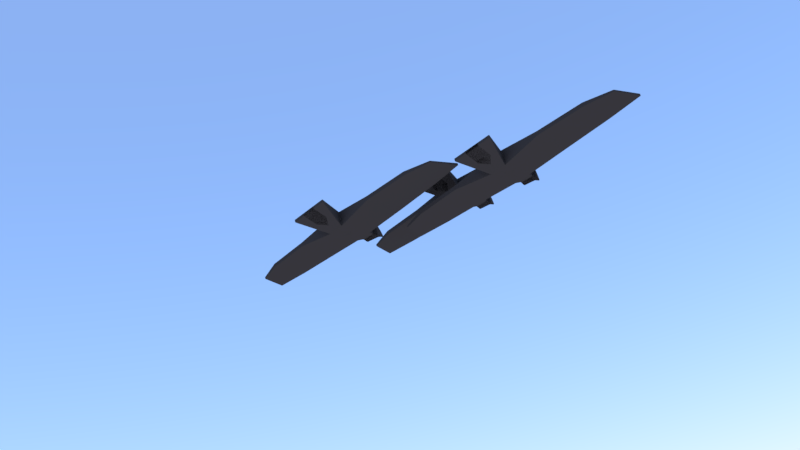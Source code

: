 # Source: Scene_of_birds_flying.blend  (saved by Blender 2.79.0; exported with 4.5.12 LTS)
import bpy
from mathutils import Matrix  # noqa: F401  (used for matrix-valued properties, if any)

bpy.ops.wm.read_factory_settings(use_empty=True)
scene = bpy.context.scene
scene.name = 'Scene'

# ---- collections
col_collection_1 = bpy.data.collections.new('Collection 1'); scene.collection.children.link(col_collection_1)

# ---- materials (node trees are filled in below, after node groups)
mat_bird_texture = bpy.data.materials.new('Bird Texture')
mat_bird_texture.alpha_threshold = 0.0
mat_bird_texture.diffuse_color = (0.03741, 0.03741, 0.03741, 1.0)
mat_bird_texture.roughness = 0.5
mat_bird_texture.line_color = (0.0, 0.0, 0.0, 1.0)

# ---- material node trees

# ---- world
world_world = bpy.data.worlds.new('World'); scene.world = world_world
world_world.use_nodes = True; world_world.node_tree.nodes.clear()
_N = world_world.node_tree.nodes; _L = world_world.node_tree.links
n0 = _N.new('ShaderNodeOutputWorld'); n0.name = 'World Output'; n0.location = (300, 300)
n1 = _N.new('ShaderNodeBackground'); n1.name = 'Background'; n1.location = (10, 300)
n2 = _N.new('ShaderNodeTexSky'); n2.name = 'Sky Texture'; n2.location = (-190, 300)
n2.sky_type = 'PREETHAM'
n2.turbidity = 2.0
n2.sun_elevation = 1.571
_L.new(n1.outputs[0], n0.inputs[0])
_L.new(n2.outputs[0], n1.inputs[0])
n0.is_active_output = True
world_world.color = (0.05088, 0.05088, 0.05088)
world_world.use_sun_shadow = False
world_world.sun_shadow_jitter_overblur = 0.0
world_world.cycles.sampling_method = 'MANUAL'
world_world.light_settings.distance = 10.8

# ---- cameras
cam_camera = bpy.data.cameras.new('Camera')
cam_camera.clip_end = 1e+04
cam_camera.lens = 35.0
cam_camera.sensor_width = 32.0
cam_camera.sensor_height = 18.0
cam_camera.display_size = 2.0
cam_camera.dof.focus_distance = 0.0

# ---- meshes
me_cube_002 = bpy.data.meshes.new('Cube.002')
me_cube_002.from_pydata([(0.8382, 2.514, 0.5063), (0.838, 2.551, 0.5446), (0.8474, 2.549, 0.5608), (0.8382, -0.9053, 0.5063), (0.8474, -0.9046, 0.5608), (0.8194, -0.9347, 0.5375), (-0.5262, -0.9373, -0.9895), (-0.5505, -0.9335, -0.9834), (-0.5505, -0.8945, -1.022), (-0.5262, -0.9011, -1.026), (-0.5262, 0.9373, -0.9895), (-0.5262, 0.9011, -1.026), (-0.5505, 0.8945, -1.022), (-0.5505, 0.9335, -0.9834), (0.838, 2.551, 0.8767), (0.8194, 2.415, 0.9039), (0.8474, 2.549, 0.8771), (0.8194, -0.9347, 0.876), (0.8474, -0.9046, 0.8771), (0.8194, -0.9066, 0.904), (-0.5505, -0.9335, 0.8061), (-0.5262, -0.9373, 0.8127), (-0.5262, -0.9011, 0.8489), (-0.5505, -0.895, 0.8451), (-0.5505, 0.9335, 0.8061), (-0.5505, 0.895, 0.8451), (-0.5262, 0.9011, 0.8489), (-0.5262, 0.9373, 0.8127), (-0.3062, 1.06, -1.05), (-0.3054, 1.004, -1.055), (-0.3477, 0.9546, -1.031), (-0.3445, 1.006, -1.003), (-0.3341, 1.059, -1.023), (-0.3025, -0.9421, -1.057), (-0.3024, -0.9701, -1.03), (-0.3449, -0.9461, -0.9976), (-0.345, -0.9091, -1.034), (-0.3062, 1.06, 0.8789), (-0.3341, 1.059, 0.8507), (-0.3445, 1.006, 0.8291), (-0.3475, 0.9553, 0.8576), (-0.3054, 1.004, 0.8818), (-0.3024, -0.9421, 0.8818), (-0.345, -0.9092, 0.8577), (-0.3449, -0.9461, 0.8209), (-0.3024, -0.9701, 0.8538), (0.2773, 1.079, -1.036), (0.3053, 1.08, -1.007), (0.3145, 1.078, -0.973), (0.3143, 1.04, -1.013), (0.2772, 1.023, -1.04), (0.2765, -0.9724, -1.011), (0.2765, -0.9444, -1.039), (0.3136, -0.9438, -1.012), (0.3324, -0.9705, -0.8719), (0.2773, 1.079, 0.8792), (0.2772, 1.023, 0.8826), (0.3331, 1.047, 0.8838), (0.3145, 1.078, 0.855), (0.3053, 1.08, 0.851), (0.2765, -0.9724, 0.856), (0.3324, -0.9705, 0.8572), (0.3325, -0.9424, 0.8852), (0.2765, -0.9444, 0.884), (0.1444, 15.15, -0.2589), (0.1599, 15.19, -0.231), (0.1732, 15.13, -0.231), (-0.3039, 16.07, -0.2587), (-0.3304, 16.16, -0.2307), (-0.3176, 16.17, -0.2307), (0.1449, 15.15, 0.013), (0.1732, 15.13, -0.01893), (0.1599, 15.19, -0.02074), (-0.304, 16.07, 0.02052), (-0.3176, 16.17, -0.009139), (-0.3304, 16.16, -0.007935), (-0.4612, 6.019, 0.3433), (-0.4334, 6.019, 0.3682), (-0.4338, 6.075, 0.3643), (-0.4616, 6.075, 0.3395), (-0.4612, 6.019, -0.2426), (-0.4616, 6.075, -0.2385), (-0.4336, 6.075, -0.2665), (-0.4332, 6.019, -0.2709), (0.3316, 6.019, -0.2439), (0.3036, 6.019, -0.2721), (0.3036, 6.075, -0.2678), (0.3316, 6.075, -0.2399), (0.3316, 6.019, 0.2508), (0.3316, 6.075, 0.2475), (0.3038, 6.075, 0.2788), (0.3038, 6.019, 0.2822), (-0.404, 11.97, 0.1298), (-0.4048, 11.91, 0.1317), (-0.3771, 11.91, 0.1637), (-0.3763, 11.97, 0.1618), (0.2936, 11.95, -0.2286), (0.2948, 11.9, -0.2286), (0.2668, 11.9, -0.2567), (0.2655, 11.96, -0.2567), (-0.4048, 11.91, -0.2301), (-0.404, 11.97, -0.2301), (-0.376, 11.97, -0.258), (-0.3768, 11.91, -0.2581), (0.2948, 11.9, 0.2323), (0.2936, 11.95, 0.23), (0.2658, 11.96, 0.254), (0.2671, 11.9, 0.2563), (-0.7728, -0.1288, -0.3957), (-0.7414, -0.2758, -0.4067), (-0.7414, -0.3144, -0.3679), (-0.7577, -0.2609, -0.3569), (-0.7728, 0.1288, -0.3957), (-0.7577, 0.2609, -0.3569), (-0.7414, 0.3145, -0.3679), (-0.7414, 0.2758, -0.4067), (-0.7588, -0.2612, 0.06734), (-0.7415, -0.3144, 0.1832), (-0.7416, -0.2757, 0.2219), (-0.7539, -0.2451, 0.1674), (-0.7588, 0.2612, 0.06734), (-0.7539, 0.2451, 0.1674), (-0.7416, 0.2757, 0.2219), (-0.7415, 0.3144, 0.1832), (-0.7946, -0.05632, -0.4105), (-0.8124, -0.08793, -0.3925), (-0.8204, -0.03325, -0.3984), (-0.7946, 0.05632, -0.4105), (-0.8204, 0.03326, -0.3984), (-0.8124, 0.08793, -0.3925), (-0.8131, -0.08575, -0.3303), (-0.8231, -0.04283, -0.2972), (-0.8246, -0.03325, -0.3527), (-0.8131, 0.08576, -0.3303), (-0.8246, 0.03326, -0.3527), (-0.8231, 0.04283, -0.2972), (-0.448, 0.7891, -0.9137), (-0.448, 0.8253, -0.8775), (-0.4209, 0.8281, -0.8757), (-0.4176, 0.7922, -0.9148), (-0.448, -0.7891, -0.9137), (-0.4175, -0.7895, -0.9147), (-0.4175, -0.8263, -0.8779), (-0.448, -0.8253, -0.8775), (-0.448, 0.7891, 0.737), (-0.4178, 0.7921, 0.7381), (-0.4209, 0.8281, 0.6991), (-0.448, 0.8253, 0.7008), (-0.448, -0.7891, 0.737), (-0.448, -0.8253, 0.7008), (-0.4175, -0.8263, 0.7011), (-0.4175, -0.7895, 0.738), (0.8382, -2.514, 0.5063), (0.8474, -2.549, 0.5608), (0.838, -2.551, 0.5446), (0.8382, 0.9053, 0.5063), (0.8194, 0.9347, 0.5375), (0.8474, 0.9046, 0.5608), (-0.5262, 0.9373, -0.9895), (-0.5262, 0.9011, -1.026), (-0.5505, 0.8945, -1.022), (-0.5505, 0.9335, -0.9834), (-0.5262, -0.9373, -0.9895), (-0.5505, -0.9335, -0.9834), (-0.5505, -0.8945, -1.022), (-0.5262, -0.9011, -1.026), (0.838, -2.551, 0.8767), (0.8474, -2.549, 0.8771), (0.8194, -2.415, 0.9039), (0.8194, 0.9347, 0.876), (0.8194, 0.9066, 0.904), (0.8474, 0.9046, 0.8771), (-0.5505, 0.9335, 0.8061), (-0.5505, 0.895, 0.8451), (-0.5262, 0.9011, 0.8489), (-0.5262, 0.9373, 0.8127), (-0.5505, -0.9335, 0.8061), (-0.5262, -0.9373, 0.8127), (-0.5262, -0.9011, 0.8489), (-0.5505, -0.895, 0.8451), (-0.3062, -1.06, -1.05), (-0.3341, -1.059, -1.023), (-0.3445, -1.006, -1.003), (-0.3477, -0.9546, -1.031), (-0.3054, -1.004, -1.055), (-0.3025, 0.9421, -1.057), (-0.345, 0.9091, -1.034), (-0.3449, 0.9461, -0.9976), (-0.3024, 0.9701, -1.03), (-0.3062, -1.06, 0.8789), (-0.3054, -1.004, 0.8818), (-0.3475, -0.9553, 0.8576), (-0.3445, -1.006, 0.8291), (-0.3341, -1.059, 0.8507), (-0.3024, 0.9421, 0.8818), (-0.3024, 0.9701, 0.8538), (-0.3449, 0.9461, 0.8209), (-0.345, 0.9092, 0.8577), (0.2773, -1.079, -1.036), (0.2772, -1.023, -1.04), (0.3143, -1.04, -1.013), (0.3145, -1.078, -0.973), (0.3053, -1.08, -1.007), (0.2765, 0.9724, -1.011), (0.3324, 0.9704, -0.8719), (0.3136, 0.9438, -1.012), (0.2765, 0.9444, -1.039), (0.2773, -1.079, 0.8792), (0.3053, -1.08, 0.851), (0.3145, -1.078, 0.855), (0.3331, -1.047, 0.8838), (0.2772, -1.023, 0.8826), (0.2765, 0.9724, 0.856), (0.2765, 0.9444, 0.884), (0.3325, 0.9424, 0.8852), (0.3324, 0.9704, 0.8572), (0.1444, -15.15, -0.2589), (0.1732, -15.13, -0.231), (0.1599, -15.19, -0.231), (-0.3039, -16.07, -0.2587), (-0.3176, -16.17, -0.2307), (-0.3304, -16.16, -0.2307), (0.1449, -15.15, 0.013), (0.1599, -15.19, -0.02074), (0.1732, -15.13, -0.01893), (-0.304, -16.07, 0.02052), (-0.3304, -16.16, -0.007935), (-0.3176, -16.17, -0.009139), (-0.4612, -6.019, 0.3433), (-0.4616, -6.075, 0.3395), (-0.4338, -6.075, 0.3643), (-0.4334, -6.019, 0.3682), (-0.4612, -6.019, -0.2426), (-0.4332, -6.019, -0.2709), (-0.4336, -6.075, -0.2665), (-0.4616, -6.075, -0.2385), (0.3316, -6.019, -0.2439), (0.3316, -6.075, -0.2399), (0.3036, -6.075, -0.2678), (0.3036, -6.019, -0.2721), (0.3316, -6.019, 0.2508), (0.3038, -6.019, 0.2822), (0.3038, -6.075, 0.2788), (0.3316, -6.075, 0.2475), (-0.404, -11.97, 0.1298), (-0.3763, -11.97, 0.1618), (-0.3771, -11.91, 0.1637), (-0.4048, -11.91, 0.1317), (0.2936, -11.95, -0.2286), (0.2655, -11.96, -0.2567), (0.2668, -11.9, -0.2567), (0.2948, -11.9, -0.2286), (-0.4048, -11.91, -0.2301), (-0.3768, -11.91, -0.2581), (-0.376, -11.97, -0.258), (-0.404, -11.97, -0.2301), (0.2948, -11.9, 0.2323), (0.2671, -11.9, 0.2563), (0.2658, -11.96, 0.254), (0.2936, -11.95, 0.23), (-0.7728, 0.1288, -0.3957), (-0.7577, 0.2609, -0.3569), (-0.7414, 0.3144, -0.3679), (-0.7414, 0.2758, -0.4067), (-0.7728, -0.1288, -0.3957), (-0.7414, -0.2758, -0.4067), (-0.7414, -0.3145, -0.3679), (-0.7577, -0.2609, -0.3569), (-0.7588, 0.2612, 0.06734), (-0.7539, 0.2451, 0.1674), (-0.7416, 0.2757, 0.2219), (-0.7415, 0.3144, 0.1832), (-0.7588, -0.2612, 0.06734), (-0.7415, -0.3144, 0.1832), (-0.7416, -0.2757, 0.2219), (-0.7539, -0.2451, 0.1674), (-0.7946, 0.05631, -0.4105), (-0.8204, 0.03325, -0.3984), (-0.8124, 0.08793, -0.3925), (-0.7946, -0.05632, -0.4105), (-0.8124, -0.08794, -0.3925), (-0.8204, -0.03326, -0.3984), (-0.8131, 0.08575, -0.3303), (-0.8246, 0.03325, -0.3527), (-0.8231, 0.04282, -0.2972), (-0.8131, -0.08576, -0.3303), (-0.8231, -0.04283, -0.2972), (-0.8246, -0.03326, -0.3527), (-0.448, -0.7891, -0.9137), (-0.4176, -0.7922, -0.9148), (-0.4209, -0.8281, -0.8757), (-0.448, -0.8253, -0.8775), (-0.448, 0.7891, -0.9137), (-0.448, 0.8253, -0.8775), (-0.4175, 0.8263, -0.8779), (-0.4175, 0.7895, -0.9147), (-0.448, -0.7891, 0.737), (-0.448, -0.8253, 0.7008), (-0.4209, -0.8281, 0.6991), (-0.4178, -0.7921, 0.7381), (-0.448, 0.7891, 0.737), (-0.4175, 0.7895, 0.738), (-0.4175, 0.8263, 0.7011), (-0.448, 0.8253, 0.7008)], [], [(7, 20, 117, 110), (23, 25, 122, 118), (14, 1, 48, 58), (136, 140, 9, 11), (12, 8, 109, 115), (24, 13, 114, 123), (95, 106, 70, 73), (35, 44, 150, 142), (40, 145, 151, 43), (32, 38, 76, 80), (2, 16, 18, 4), (144, 26, 22, 148), (143, 149, 21, 6), (5, 17, 61, 54), (105, 96, 66, 71), (99, 102, 67, 64), (78, 90, 107, 94), (101, 92, 75, 68), (39, 31, 138, 146), (56, 41, 42, 63), (72, 65, 69, 74), (30, 36, 141, 139), (89, 87, 97, 104), (81, 79, 93, 100), (111, 116, 130, 125), (86, 82, 103, 98), (120, 113, 129, 133), (50, 52, 33, 29), (15, 57, 62, 19), (147, 137, 10, 27), (153, 157, 171, 167), (126, 132, 134, 128), (112, 108, 124, 127), (119, 121, 135, 131), (51, 60, 45, 34), (37, 55, 91, 77), (59, 47, 84, 88), (46, 28, 83, 85), (164, 265, 263, 160), (173, 270, 274, 179), (166, 209, 201, 154), (161, 262, 271, 172), (297, 177, 162, 291), (176, 273, 266, 163), (245, 225, 222, 258), (187, 294, 302, 196), (191, 197, 301, 299), (181, 232, 228, 193), (156, 204, 215, 169), (296, 300, 174, 178), (288, 165, 159, 292), (152, 200, 205, 155), (259, 224, 217, 248), (255, 221, 226, 244), (235, 252, 247, 229), (223, 227, 220, 218), (192, 298, 290, 182), (208, 240, 236, 202), (249, 216, 219, 254), (183, 289, 295, 186), (243, 256, 251, 237), (238, 250, 253, 234), (264, 279, 276, 260), (230, 246, 257, 242), (261, 278, 282, 268), (198, 239, 233, 180), (168, 170, 214, 210), (293, 158, 175, 303), (277, 281, 287, 283), (272, 285, 280, 267), (269, 284, 286, 275), (199, 184, 185, 206), (211, 213, 194, 190), (189, 231, 241, 207), (203, 188, 195, 212), (0, 1, 2), (3, 4, 5), (6, 7, 8, 9), (10, 11, 12, 13), (14, 15, 16), (17, 18, 19), (20, 21, 22, 23), (24, 25, 26, 27), (28, 29, 30, 31, 32), (33, 34, 35, 36), (37, 38, 39, 40, 41), (42, 43, 44, 45), (46, 47, 48, 49, 50), (51, 52, 53, 54), (55, 56, 57, 58, 59), (60, 61, 62, 63), (64, 65, 66), (67, 68, 69), (70, 71, 72), (73, 74, 75), (76, 77, 78, 79), (80, 81, 82, 83), (84, 85, 86, 87), (88, 89, 90, 91), (92, 93, 94, 95), (96, 97, 98, 99), (100, 101, 102, 103), (104, 105, 106, 107), (108, 109, 110, 111), (112, 113, 114, 115), (116, 117, 118, 119), (120, 121, 122, 123), (124, 125, 126), (127, 128, 129), (130, 131, 132), (133, 134, 135), (136, 137, 138, 139), (140, 141, 142, 143), (144, 145, 146, 147), (148, 149, 150, 151), (152, 153, 154), (155, 156, 157), (158, 159, 160, 161), (162, 163, 164, 165), (166, 167, 168), (169, 170, 171), (172, 173, 174, 175), (176, 177, 178, 179), (180, 181, 182, 183, 184), (185, 186, 187, 188), (189, 190, 191, 192, 193), (194, 195, 196, 197), (198, 199, 200, 201, 202), (203, 204, 205, 206), (207, 208, 209, 210, 211), (212, 213, 214, 215), (216, 217, 218), (219, 220, 221), (222, 223, 224), (225, 226, 227), (228, 229, 230, 231), (232, 233, 234, 235), (236, 237, 238, 239), (240, 241, 242, 243), (244, 245, 246, 247), (248, 249, 250, 251), (252, 253, 254, 255), (256, 257, 258, 259), (260, 261, 262, 263), (264, 265, 266, 267), (268, 269, 270, 271), (272, 273, 274, 275), (276, 277, 278), (279, 280, 281), (282, 283, 284), (285, 286, 287), (288, 289, 290, 291), (292, 293, 294, 295), (296, 297, 298, 299), (300, 301, 302, 303), (2, 4, 3, 0), (136, 11, 10, 137), (1, 14, 16, 2), (143, 6, 9, 140), (4, 18, 17, 5), (8, 12, 11, 9), (6, 21, 20, 7), (13, 24, 27, 10), (15, 19, 18, 16), (147, 27, 26, 144), (148, 22, 21, 149), (22, 26, 25, 23), (50, 29, 28, 46), (51, 34, 33, 52), (55, 37, 41, 56), (63, 42, 45, 60), (31, 39, 38, 32), (44, 35, 34, 45), (40, 43, 42, 41), (36, 30, 29, 33), (0, 49, 48, 1), (5, 54, 53, 3), (14, 58, 57, 15), (19, 62, 61, 17), (52, 50, 49, 53), (56, 63, 62, 57), (60, 51, 54, 61), (47, 59, 58, 48), (64, 67, 69, 65), (72, 74, 73, 70), (68, 75, 74, 69), (65, 72, 71, 66), (95, 73, 75, 92), (83, 28, 32, 80), (99, 64, 66, 96), (91, 55, 59, 88), (37, 77, 76, 38), (103, 82, 81, 100), (46, 85, 84, 47), (107, 90, 89, 104), (82, 86, 85, 83), (90, 78, 77, 91), (87, 89, 88, 84), (79, 81, 80, 76), (78, 94, 93, 79), (86, 98, 97, 87), (67, 102, 101, 68), (70, 106, 105, 71), (102, 99, 98, 103), (106, 95, 94, 107), (96, 105, 104, 97), (92, 101, 100, 93), (108, 112, 115, 109), (110, 117, 116, 111), (113, 120, 123, 114), (118, 122, 121, 119), (23, 118, 117, 20), (109, 8, 7, 110), (24, 123, 122, 25), (12, 115, 114, 13), (126, 128, 127, 124), (125, 130, 132, 126), (128, 134, 133, 129), (131, 135, 134, 132), (111, 125, 124, 108), (129, 113, 112, 127), (120, 133, 135, 121), (130, 116, 119, 131), (30, 139, 138, 31), (35, 142, 141, 36), (39, 146, 145, 40), (43, 151, 150, 44), (137, 147, 146, 138), (149, 143, 142, 150), (144, 148, 151, 145), (140, 136, 139, 141), (152, 155, 157, 153), (291, 162, 165, 288), (153, 167, 166, 154), (292, 159, 158, 293), (156, 169, 171, 157), (159, 165, 164, 160), (161, 172, 175, 158), (162, 177, 176, 163), (167, 171, 170, 168), (296, 178, 177, 297), (303, 175, 174, 300), (173, 179, 178, 174), (198, 180, 184, 199), (206, 185, 188, 203), (211, 190, 189, 207), (212, 195, 194, 213), (181, 193, 192, 182), (195, 188, 187, 196), (190, 194, 197, 191), (185, 184, 183, 186), (154, 201, 200, 152), (155, 205, 204, 156), (168, 210, 209, 166), (169, 215, 214, 170), (205, 200, 199, 206), (210, 214, 213, 211), (215, 204, 203, 212), (201, 209, 208, 202), (218, 220, 219, 216), (222, 225, 227, 223), (220, 227, 226, 221), (217, 224, 223, 218), (244, 226, 225, 245), (232, 181, 180, 233), (248, 217, 216, 249), (240, 208, 207, 241), (193, 228, 231, 189), (252, 235, 234, 253), (202, 236, 239, 198), (256, 243, 242, 257), (233, 239, 238, 234), (241, 231, 230, 242), (236, 240, 243, 237), (228, 232, 235, 229), (229, 247, 246, 230), (237, 251, 250, 238), (221, 255, 254, 219), (224, 259, 258, 222), (253, 250, 249, 254), (257, 246, 245, 258), (251, 256, 259, 248), (247, 252, 255, 244), (263, 265, 264, 260), (261, 268, 271, 262), (266, 273, 272, 267), (269, 275, 274, 270), (172, 271, 270, 173), (262, 161, 160, 263), (179, 274, 273, 176), (163, 266, 265, 164), (276, 279, 281, 277), (277, 283, 282, 278), (280, 285, 287, 281), (283, 287, 286, 284), (260, 276, 278, 261), (279, 264, 267, 280), (275, 286, 285, 272), (284, 269, 268, 282), (182, 290, 289, 183), (186, 295, 294, 187), (191, 299, 298, 192), (196, 302, 301, 197), (290, 298, 297, 291), (302, 294, 293, 303), (299, 301, 300, 296), (295, 289, 288, 292), (0, 3, 53, 49)])
me_cube_002.materials.append(mat_bird_texture)
me_cube_002.use_remesh_preserve_volume = False
me_cube_002.use_remesh_preserve_attributes = False
me_cube_002.use_mirror_vertex_groups = False
me_cube_002.update()
me_cube_001 = bpy.data.meshes.new('Cube.001')
me_cube_001.from_pydata([(0.8382, 2.514, 0.5063), (0.838, 2.551, 0.5446), (0.8474, 2.549, 0.5608), (0.8382, -0.9053, 0.5063), (0.8474, -0.9046, 0.5608), (0.8194, -0.9347, 0.5375), (-0.5262, -0.9373, -0.9895), (-0.5505, -0.9335, -0.9834), (-0.5505, -0.8945, -1.022), (-0.5262, -0.9011, -1.026), (-0.5262, 0.9373, -0.9895), (-0.5262, 0.9011, -1.026), (-0.5505, 0.8945, -1.022), (-0.5505, 0.9335, -0.9834), (0.838, 2.551, 0.8767), (0.8194, 2.415, 0.9039), (0.8474, 2.549, 0.8771), (0.8194, -0.9347, 0.876), (0.8474, -0.9046, 0.8771), (0.8194, -0.9066, 0.904), (-0.5505, -0.9335, 0.8061), (-0.5262, -0.9373, 0.8127), (-0.5262, -0.9011, 0.8489), (-0.5505, -0.895, 0.8451), (-0.5505, 0.9335, 0.8061), (-0.5505, 0.895, 0.8451), (-0.5262, 0.9011, 0.8489), (-0.5262, 0.9373, 0.8127), (-0.3062, 1.06, -1.05), (-0.3054, 1.004, -1.055), (-0.3477, 0.9546, -1.031), (-0.3445, 1.006, -1.003), (-0.3341, 1.059, -1.023), (-0.3025, -0.9421, -1.057), (-0.3024, -0.9701, -1.03), (-0.3449, -0.9461, -0.9976), (-0.345, -0.9091, -1.034), (-0.3062, 1.06, 0.8789), (-0.3341, 1.059, 0.8507), (-0.3445, 1.006, 0.8291), (-0.3475, 0.9553, 0.8576), (-0.3054, 1.004, 0.8818), (-0.3024, -0.9421, 0.8818), (-0.345, -0.9092, 0.8577), (-0.3449, -0.9461, 0.8209), (-0.3024, -0.9701, 0.8538), (0.2773, 1.079, -1.036), (0.3053, 1.08, -1.007), (0.3145, 1.078, -0.973), (0.3143, 1.04, -1.013), (0.2772, 1.023, -1.04), (0.2765, -0.9724, -1.011), (0.2765, -0.9444, -1.039), (0.3136, -0.9438, -1.012), (0.3324, -0.9705, -0.8719), (0.2773, 1.079, 0.8792), (0.2772, 1.023, 0.8826), (0.3331, 1.047, 0.8838), (0.3145, 1.078, 0.855), (0.3053, 1.08, 0.851), (0.2765, -0.9724, 0.856), (0.3324, -0.9705, 0.8572), (0.3325, -0.9424, 0.8852), (0.2765, -0.9444, 0.884), (0.1444, 15.15, -0.2589), (0.1599, 15.19, -0.231), (0.1732, 15.13, -0.231), (-0.3039, 16.07, -0.2587), (-0.3304, 16.16, -0.2307), (-0.3176, 16.17, -0.2307), (0.1449, 15.15, 0.013), (0.1732, 15.13, -0.01893), (0.1599, 15.19, -0.02074), (-0.304, 16.07, 0.02052), (-0.3176, 16.17, -0.009139), (-0.3304, 16.16, -0.007935), (-0.4612, 6.019, 0.3433), (-0.4334, 6.019, 0.3682), (-0.4338, 6.075, 0.3643), (-0.4616, 6.075, 0.3395), (-0.4612, 6.019, -0.2426), (-0.4616, 6.075, -0.2385), (-0.4336, 6.075, -0.2665), (-0.4332, 6.019, -0.2709), (0.3316, 6.019, -0.2439), (0.3036, 6.019, -0.2721), (0.3036, 6.075, -0.2678), (0.3316, 6.075, -0.2399), (0.3316, 6.019, 0.2508), (0.3316, 6.075, 0.2475), (0.3038, 6.075, 0.2788), (0.3038, 6.019, 0.2822), (-0.404, 11.97, 0.1298), (-0.4048, 11.91, 0.1317), (-0.3771, 11.91, 0.1637), (-0.3763, 11.97, 0.1618), (0.2936, 11.95, -0.2286), (0.2948, 11.9, -0.2286), (0.2668, 11.9, -0.2567), (0.2655, 11.96, -0.2567), (-0.4048, 11.91, -0.2301), (-0.404, 11.97, -0.2301), (-0.376, 11.97, -0.258), (-0.3768, 11.91, -0.2581), (0.2948, 11.9, 0.2323), (0.2936, 11.95, 0.23), (0.2658, 11.96, 0.254), (0.2671, 11.9, 0.2563), (-0.7728, -0.1288, -0.3957), (-0.7414, -0.2758, -0.4067), (-0.7414, -0.3144, -0.3679), (-0.7577, -0.2609, -0.3569), (-0.7728, 0.1288, -0.3957), (-0.7577, 0.2609, -0.3569), (-0.7414, 0.3145, -0.3679), (-0.7414, 0.2758, -0.4067), (-0.7588, -0.2612, 0.06734), (-0.7415, -0.3144, 0.1832), (-0.7416, -0.2757, 0.2219), (-0.7539, -0.2451, 0.1674), (-0.7588, 0.2612, 0.06734), (-0.7539, 0.2451, 0.1674), (-0.7416, 0.2757, 0.2219), (-0.7415, 0.3144, 0.1832), (-0.7946, -0.05632, -0.4105), (-0.8124, -0.08793, -0.3925), (-0.8204, -0.03325, -0.3984), (-0.7946, 0.05632, -0.4105), (-0.8204, 0.03326, -0.3984), (-0.8124, 0.08793, -0.3925), (-0.8131, -0.08575, -0.3303), (-0.8231, -0.04283, -0.2972), (-0.8246, -0.03325, -0.3527), (-0.8131, 0.08576, -0.3303), (-0.8246, 0.03326, -0.3527), (-0.8231, 0.04283, -0.2972), (-0.448, 0.7891, -0.9137), (-0.448, 0.8253, -0.8775), (-0.4209, 0.8281, -0.8757), (-0.4176, 0.7922, -0.9148), (-0.448, -0.7891, -0.9137), (-0.4175, -0.7895, -0.9147), (-0.4175, -0.8263, -0.8779), (-0.448, -0.8253, -0.8775), (-0.448, 0.7891, 0.737), (-0.4178, 0.7921, 0.7381), (-0.4209, 0.8281, 0.6991), (-0.448, 0.8253, 0.7008), (-0.448, -0.7891, 0.737), (-0.448, -0.8253, 0.7008), (-0.4175, -0.8263, 0.7011), (-0.4175, -0.7895, 0.738), (0.8382, -2.514, 0.5063), (0.8474, -2.549, 0.5608), (0.838, -2.551, 0.5446), (0.8382, 0.9053, 0.5063), (0.8194, 0.9347, 0.5375), (0.8474, 0.9046, 0.5608), (-0.5262, 0.9373, -0.9895), (-0.5262, 0.9011, -1.026), (-0.5505, 0.8945, -1.022), (-0.5505, 0.9335, -0.9834), (-0.5262, -0.9373, -0.9895), (-0.5505, -0.9335, -0.9834), (-0.5505, -0.8945, -1.022), (-0.5262, -0.9011, -1.026), (0.838, -2.551, 0.8767), (0.8474, -2.549, 0.8771), (0.8194, -2.415, 0.9039), (0.8194, 0.9347, 0.876), (0.8194, 0.9066, 0.904), (0.8474, 0.9046, 0.8771), (-0.5505, 0.9335, 0.8061), (-0.5505, 0.895, 0.8451), (-0.5262, 0.9011, 0.8489), (-0.5262, 0.9373, 0.8127), (-0.5505, -0.9335, 0.8061), (-0.5262, -0.9373, 0.8127), (-0.5262, -0.9011, 0.8489), (-0.5505, -0.895, 0.8451), (-0.3062, -1.06, -1.05), (-0.3341, -1.059, -1.023), (-0.3445, -1.006, -1.003), (-0.3477, -0.9546, -1.031), (-0.3054, -1.004, -1.055), (-0.3025, 0.9421, -1.057), (-0.345, 0.9091, -1.034), (-0.3449, 0.9461, -0.9976), (-0.3024, 0.9701, -1.03), (-0.3062, -1.06, 0.8789), (-0.3054, -1.004, 0.8818), (-0.3475, -0.9553, 0.8576), (-0.3445, -1.006, 0.8291), (-0.3341, -1.059, 0.8507), (-0.3024, 0.9421, 0.8818), (-0.3024, 0.9701, 0.8538), (-0.3449, 0.9461, 0.8209), (-0.345, 0.9092, 0.8577), (0.2773, -1.079, -1.036), (0.2772, -1.023, -1.04), (0.3143, -1.04, -1.013), (0.3145, -1.078, -0.973), (0.3053, -1.08, -1.007), (0.2765, 0.9724, -1.011), (0.3324, 0.9704, -0.8719), (0.3136, 0.9438, -1.012), (0.2765, 0.9444, -1.039), (0.2773, -1.079, 0.8792), (0.3053, -1.08, 0.851), (0.3145, -1.078, 0.855), (0.3331, -1.047, 0.8838), (0.2772, -1.023, 0.8826), (0.2765, 0.9724, 0.856), (0.2765, 0.9444, 0.884), (0.3325, 0.9424, 0.8852), (0.3324, 0.9704, 0.8572), (0.1444, -15.15, -0.2589), (0.1732, -15.13, -0.231), (0.1599, -15.19, -0.231), (-0.3039, -16.07, -0.2587), (-0.3176, -16.17, -0.2307), (-0.3304, -16.16, -0.2307), (0.1449, -15.15, 0.013), (0.1599, -15.19, -0.02074), (0.1732, -15.13, -0.01893), (-0.304, -16.07, 0.02052), (-0.3304, -16.16, -0.007935), (-0.3176, -16.17, -0.009139), (-0.4612, -6.019, 0.3433), (-0.4616, -6.075, 0.3395), (-0.4338, -6.075, 0.3643), (-0.4334, -6.019, 0.3682), (-0.4612, -6.019, -0.2426), (-0.4332, -6.019, -0.2709), (-0.4336, -6.075, -0.2665), (-0.4616, -6.075, -0.2385), (0.3316, -6.019, -0.2439), (0.3316, -6.075, -0.2399), (0.3036, -6.075, -0.2678), (0.3036, -6.019, -0.2721), (0.3316, -6.019, 0.2508), (0.3038, -6.019, 0.2822), (0.3038, -6.075, 0.2788), (0.3316, -6.075, 0.2475), (-0.404, -11.97, 0.1298), (-0.3763, -11.97, 0.1618), (-0.3771, -11.91, 0.1637), (-0.4048, -11.91, 0.1317), (0.2936, -11.95, -0.2286), (0.2655, -11.96, -0.2567), (0.2668, -11.9, -0.2567), (0.2948, -11.9, -0.2286), (-0.4048, -11.91, -0.2301), (-0.3768, -11.91, -0.2581), (-0.376, -11.97, -0.258), (-0.404, -11.97, -0.2301), (0.2948, -11.9, 0.2323), (0.2671, -11.9, 0.2563), (0.2658, -11.96, 0.254), (0.2936, -11.95, 0.23), (-0.7728, 0.1288, -0.3957), (-0.7577, 0.2609, -0.3569), (-0.7414, 0.3144, -0.3679), (-0.7414, 0.2758, -0.4067), (-0.7728, -0.1288, -0.3957), (-0.7414, -0.2758, -0.4067), (-0.7414, -0.3145, -0.3679), (-0.7577, -0.2609, -0.3569), (-0.7588, 0.2612, 0.06734), (-0.7539, 0.2451, 0.1674), (-0.7416, 0.2757, 0.2219), (-0.7415, 0.3144, 0.1832), (-0.7588, -0.2612, 0.06734), (-0.7415, -0.3144, 0.1832), (-0.7416, -0.2757, 0.2219), (-0.7539, -0.2451, 0.1674), (-0.7946, 0.05631, -0.4105), (-0.8204, 0.03325, -0.3984), (-0.8124, 0.08793, -0.3925), (-0.7946, -0.05632, -0.4105), (-0.8124, -0.08794, -0.3925), (-0.8204, -0.03326, -0.3984), (-0.8131, 0.08575, -0.3303), (-0.8246, 0.03325, -0.3527), (-0.8231, 0.04282, -0.2972), (-0.8131, -0.08576, -0.3303), (-0.8231, -0.04283, -0.2972), (-0.8246, -0.03326, -0.3527), (-0.448, -0.7891, -0.9137), (-0.4176, -0.7922, -0.9148), (-0.4209, -0.8281, -0.8757), (-0.448, -0.8253, -0.8775), (-0.448, 0.7891, -0.9137), (-0.448, 0.8253, -0.8775), (-0.4175, 0.8263, -0.8779), (-0.4175, 0.7895, -0.9147), (-0.448, -0.7891, 0.737), (-0.448, -0.8253, 0.7008), (-0.4209, -0.8281, 0.6991), (-0.4178, -0.7921, 0.7381), (-0.448, 0.7891, 0.737), (-0.4175, 0.7895, 0.738), (-0.4175, 0.8263, 0.7011), (-0.448, 0.8253, 0.7008)], [], [(7, 20, 117, 110), (23, 25, 122, 118), (14, 1, 48, 58), (136, 140, 9, 11), (12, 8, 109, 115), (24, 13, 114, 123), (95, 106, 70, 73), (35, 44, 150, 142), (40, 145, 151, 43), (32, 38, 76, 80), (2, 16, 18, 4), (144, 26, 22, 148), (143, 149, 21, 6), (5, 17, 61, 54), (105, 96, 66, 71), (99, 102, 67, 64), (78, 90, 107, 94), (101, 92, 75, 68), (39, 31, 138, 146), (56, 41, 42, 63), (72, 65, 69, 74), (30, 36, 141, 139), (89, 87, 97, 104), (81, 79, 93, 100), (111, 116, 130, 125), (86, 82, 103, 98), (120, 113, 129, 133), (50, 52, 33, 29), (15, 57, 62, 19), (147, 137, 10, 27), (153, 157, 171, 167), (126, 132, 134, 128), (112, 108, 124, 127), (119, 121, 135, 131), (51, 60, 45, 34), (37, 55, 91, 77), (59, 47, 84, 88), (46, 28, 83, 85), (164, 265, 263, 160), (173, 270, 274, 179), (166, 209, 201, 154), (161, 262, 271, 172), (297, 177, 162, 291), (176, 273, 266, 163), (245, 225, 222, 258), (187, 294, 302, 196), (191, 197, 301, 299), (181, 232, 228, 193), (156, 204, 215, 169), (296, 300, 174, 178), (288, 165, 159, 292), (152, 200, 205, 155), (259, 224, 217, 248), (255, 221, 226, 244), (235, 252, 247, 229), (223, 227, 220, 218), (192, 298, 290, 182), (208, 240, 236, 202), (249, 216, 219, 254), (183, 289, 295, 186), (243, 256, 251, 237), (238, 250, 253, 234), (264, 279, 276, 260), (230, 246, 257, 242), (261, 278, 282, 268), (198, 239, 233, 180), (168, 170, 214, 210), (293, 158, 175, 303), (277, 281, 287, 283), (272, 285, 280, 267), (269, 284, 286, 275), (199, 184, 185, 206), (211, 213, 194, 190), (189, 231, 241, 207), (203, 188, 195, 212), (0, 1, 2), (3, 4, 5), (6, 7, 8, 9), (10, 11, 12, 13), (14, 15, 16), (17, 18, 19), (20, 21, 22, 23), (24, 25, 26, 27), (28, 29, 30, 31, 32), (33, 34, 35, 36), (37, 38, 39, 40, 41), (42, 43, 44, 45), (46, 47, 48, 49, 50), (51, 52, 53, 54), (55, 56, 57, 58, 59), (60, 61, 62, 63), (64, 65, 66), (67, 68, 69), (70, 71, 72), (73, 74, 75), (76, 77, 78, 79), (80, 81, 82, 83), (84, 85, 86, 87), (88, 89, 90, 91), (92, 93, 94, 95), (96, 97, 98, 99), (100, 101, 102, 103), (104, 105, 106, 107), (108, 109, 110, 111), (112, 113, 114, 115), (116, 117, 118, 119), (120, 121, 122, 123), (124, 125, 126), (127, 128, 129), (130, 131, 132), (133, 134, 135), (136, 137, 138, 139), (140, 141, 142, 143), (144, 145, 146, 147), (148, 149, 150, 151), (152, 153, 154), (155, 156, 157), (158, 159, 160, 161), (162, 163, 164, 165), (166, 167, 168), (169, 170, 171), (172, 173, 174, 175), (176, 177, 178, 179), (180, 181, 182, 183, 184), (185, 186, 187, 188), (189, 190, 191, 192, 193), (194, 195, 196, 197), (198, 199, 200, 201, 202), (203, 204, 205, 206), (207, 208, 209, 210, 211), (212, 213, 214, 215), (216, 217, 218), (219, 220, 221), (222, 223, 224), (225, 226, 227), (228, 229, 230, 231), (232, 233, 234, 235), (236, 237, 238, 239), (240, 241, 242, 243), (244, 245, 246, 247), (248, 249, 250, 251), (252, 253, 254, 255), (256, 257, 258, 259), (260, 261, 262, 263), (264, 265, 266, 267), (268, 269, 270, 271), (272, 273, 274, 275), (276, 277, 278), (279, 280, 281), (282, 283, 284), (285, 286, 287), (288, 289, 290, 291), (292, 293, 294, 295), (296, 297, 298, 299), (300, 301, 302, 303), (2, 4, 3, 0), (136, 11, 10, 137), (1, 14, 16, 2), (143, 6, 9, 140), (4, 18, 17, 5), (8, 12, 11, 9), (6, 21, 20, 7), (13, 24, 27, 10), (15, 19, 18, 16), (147, 27, 26, 144), (148, 22, 21, 149), (22, 26, 25, 23), (50, 29, 28, 46), (51, 34, 33, 52), (55, 37, 41, 56), (63, 42, 45, 60), (31, 39, 38, 32), (44, 35, 34, 45), (40, 43, 42, 41), (36, 30, 29, 33), (0, 49, 48, 1), (5, 54, 53, 3), (14, 58, 57, 15), (19, 62, 61, 17), (52, 50, 49, 53), (56, 63, 62, 57), (60, 51, 54, 61), (47, 59, 58, 48), (64, 67, 69, 65), (72, 74, 73, 70), (68, 75, 74, 69), (65, 72, 71, 66), (95, 73, 75, 92), (83, 28, 32, 80), (99, 64, 66, 96), (91, 55, 59, 88), (37, 77, 76, 38), (103, 82, 81, 100), (46, 85, 84, 47), (107, 90, 89, 104), (82, 86, 85, 83), (90, 78, 77, 91), (87, 89, 88, 84), (79, 81, 80, 76), (78, 94, 93, 79), (86, 98, 97, 87), (67, 102, 101, 68), (70, 106, 105, 71), (102, 99, 98, 103), (106, 95, 94, 107), (96, 105, 104, 97), (92, 101, 100, 93), (108, 112, 115, 109), (110, 117, 116, 111), (113, 120, 123, 114), (118, 122, 121, 119), (23, 118, 117, 20), (109, 8, 7, 110), (24, 123, 122, 25), (12, 115, 114, 13), (126, 128, 127, 124), (125, 130, 132, 126), (128, 134, 133, 129), (131, 135, 134, 132), (111, 125, 124, 108), (129, 113, 112, 127), (120, 133, 135, 121), (130, 116, 119, 131), (30, 139, 138, 31), (35, 142, 141, 36), (39, 146, 145, 40), (43, 151, 150, 44), (137, 147, 146, 138), (149, 143, 142, 150), (144, 148, 151, 145), (140, 136, 139, 141), (152, 155, 157, 153), (291, 162, 165, 288), (153, 167, 166, 154), (292, 159, 158, 293), (156, 169, 171, 157), (159, 165, 164, 160), (161, 172, 175, 158), (162, 177, 176, 163), (167, 171, 170, 168), (296, 178, 177, 297), (303, 175, 174, 300), (173, 179, 178, 174), (198, 180, 184, 199), (206, 185, 188, 203), (211, 190, 189, 207), (212, 195, 194, 213), (181, 193, 192, 182), (195, 188, 187, 196), (190, 194, 197, 191), (185, 184, 183, 186), (154, 201, 200, 152), (155, 205, 204, 156), (168, 210, 209, 166), (169, 215, 214, 170), (205, 200, 199, 206), (210, 214, 213, 211), (215, 204, 203, 212), (201, 209, 208, 202), (218, 220, 219, 216), (222, 225, 227, 223), (220, 227, 226, 221), (217, 224, 223, 218), (244, 226, 225, 245), (232, 181, 180, 233), (248, 217, 216, 249), (240, 208, 207, 241), (193, 228, 231, 189), (252, 235, 234, 253), (202, 236, 239, 198), (256, 243, 242, 257), (233, 239, 238, 234), (241, 231, 230, 242), (236, 240, 243, 237), (228, 232, 235, 229), (229, 247, 246, 230), (237, 251, 250, 238), (221, 255, 254, 219), (224, 259, 258, 222), (253, 250, 249, 254), (257, 246, 245, 258), (251, 256, 259, 248), (247, 252, 255, 244), (263, 265, 264, 260), (261, 268, 271, 262), (266, 273, 272, 267), (269, 275, 274, 270), (172, 271, 270, 173), (262, 161, 160, 263), (179, 274, 273, 176), (163, 266, 265, 164), (276, 279, 281, 277), (277, 283, 282, 278), (280, 285, 287, 281), (283, 287, 286, 284), (260, 276, 278, 261), (279, 264, 267, 280), (275, 286, 285, 272), (284, 269, 268, 282), (182, 290, 289, 183), (186, 295, 294, 187), (191, 299, 298, 192), (196, 302, 301, 197), (290, 298, 297, 291), (302, 294, 293, 303), (299, 301, 300, 296), (295, 289, 288, 292), (0, 3, 53, 49)])
me_cube_001.materials.append(mat_bird_texture)
me_cube_001.use_remesh_preserve_volume = False
me_cube_001.use_remesh_preserve_attributes = False
me_cube_001.use_mirror_vertex_groups = False
me_cube_001.update()
me_cube = bpy.data.meshes.new('Cube')
me_cube.from_pydata([(0.8382, 2.514, 0.5063), (0.838, 2.551, 0.5446), (0.8474, 2.549, 0.5608), (0.8382, -0.9053, 0.5063), (0.8474, -0.9046, 0.5608), (0.8194, -0.9347, 0.5375), (-0.5262, -0.9373, -0.9895), (-0.5505, -0.9335, -0.9834), (-0.5505, -0.8945, -1.022), (-0.5262, -0.9011, -1.026), (-0.5262, 0.9373, -0.9895), (-0.5262, 0.9011, -1.026), (-0.5505, 0.8945, -1.022), (-0.5505, 0.9335, -0.9834), (0.838, 2.551, 0.8767), (0.8194, 2.415, 0.9039), (0.8474, 2.549, 0.8771), (0.8194, -0.9347, 0.876), (0.8474, -0.9046, 0.8771), (0.8194, -0.9066, 0.904), (-0.5505, -0.9335, 0.8061), (-0.5262, -0.9373, 0.8127), (-0.5262, -0.9011, 0.8489), (-0.5505, -0.895, 0.8451), (-0.5505, 0.9335, 0.8061), (-0.5505, 0.895, 0.8451), (-0.5262, 0.9011, 0.8489), (-0.5262, 0.9373, 0.8127), (-0.3062, 1.06, -1.05), (-0.3054, 1.004, -1.055), (-0.3477, 0.9546, -1.031), (-0.3445, 1.006, -1.003), (-0.3341, 1.059, -1.023), (-0.3025, -0.9421, -1.057), (-0.3024, -0.9701, -1.03), (-0.3449, -0.9461, -0.9976), (-0.345, -0.9091, -1.034), (-0.3062, 1.06, 0.8789), (-0.3341, 1.059, 0.8507), (-0.3445, 1.006, 0.8291), (-0.3475, 0.9553, 0.8576), (-0.3054, 1.004, 0.8818), (-0.3024, -0.9421, 0.8818), (-0.345, -0.9092, 0.8577), (-0.3449, -0.9461, 0.8209), (-0.3024, -0.9701, 0.8538), (0.2773, 1.079, -1.036), (0.3053, 1.08, -1.007), (0.3145, 1.078, -0.973), (0.3143, 1.04, -1.013), (0.2772, 1.023, -1.04), (0.2765, -0.9724, -1.011), (0.2765, -0.9444, -1.039), (0.3136, -0.9438, -1.012), (0.3324, -0.9705, -0.8719), (0.2773, 1.079, 0.8792), (0.2772, 1.023, 0.8826), (0.3331, 1.047, 0.8838), (0.3145, 1.078, 0.855), (0.3053, 1.08, 0.851), (0.2765, -0.9724, 0.856), (0.3324, -0.9705, 0.8572), (0.3325, -0.9424, 0.8852), (0.2765, -0.9444, 0.884), (0.1444, 15.15, -0.2589), (0.1599, 15.19, -0.231), (0.1732, 15.13, -0.231), (-0.3039, 16.07, -0.2587), (-0.3304, 16.16, -0.2307), (-0.3176, 16.17, -0.2307), (0.1449, 15.15, 0.013), (0.1732, 15.13, -0.01893), (0.1599, 15.19, -0.02074), (-0.304, 16.07, 0.02052), (-0.3176, 16.17, -0.009139), (-0.3304, 16.16, -0.007935), (-0.4612, 6.019, 0.3433), (-0.4334, 6.019, 0.3682), (-0.4338, 6.075, 0.3643), (-0.4616, 6.075, 0.3395), (-0.4612, 6.019, -0.2426), (-0.4616, 6.075, -0.2385), (-0.4336, 6.075, -0.2665), (-0.4332, 6.019, -0.2709), (0.3316, 6.019, -0.2439), (0.3036, 6.019, -0.2721), (0.3036, 6.075, -0.2678), (0.3316, 6.075, -0.2399), (0.3316, 6.019, 0.2508), (0.3316, 6.075, 0.2475), (0.3038, 6.075, 0.2788), (0.3038, 6.019, 0.2822), (-0.404, 11.97, 0.1298), (-0.4048, 11.91, 0.1317), (-0.3771, 11.91, 0.1637), (-0.3763, 11.97, 0.1618), (0.2936, 11.95, -0.2286), (0.2948, 11.9, -0.2286), (0.2668, 11.9, -0.2567), (0.2655, 11.96, -0.2567), (-0.4048, 11.91, -0.2301), (-0.404, 11.97, -0.2301), (-0.376, 11.97, -0.258), (-0.3768, 11.91, -0.2581), (0.2948, 11.9, 0.2323), (0.2936, 11.95, 0.23), (0.2658, 11.96, 0.254), (0.2671, 11.9, 0.2563), (-0.7728, -0.1288, -0.3957), (-0.7414, -0.2758, -0.4067), (-0.7414, -0.3144, -0.3679), (-0.7577, -0.2609, -0.3569), (-0.7728, 0.1288, -0.3957), (-0.7577, 0.2609, -0.3569), (-0.7414, 0.3145, -0.3679), (-0.7414, 0.2758, -0.4067), (-0.7588, -0.2612, 0.06734), (-0.7415, -0.3144, 0.1832), (-0.7416, -0.2757, 0.2219), (-0.7539, -0.2451, 0.1674), (-0.7588, 0.2612, 0.06734), (-0.7539, 0.2451, 0.1674), (-0.7416, 0.2757, 0.2219), (-0.7415, 0.3144, 0.1832), (-0.7946, -0.05632, -0.4105), (-0.8124, -0.08793, -0.3925), (-0.8204, -0.03325, -0.3984), (-0.7946, 0.05632, -0.4105), (-0.8204, 0.03326, -0.3984), (-0.8124, 0.08793, -0.3925), (-0.8131, -0.08575, -0.3303), (-0.8231, -0.04283, -0.2972), (-0.8246, -0.03325, -0.3527), (-0.8131, 0.08576, -0.3303), (-0.8246, 0.03326, -0.3527), (-0.8231, 0.04283, -0.2972), (-0.448, 0.7891, -0.9137), (-0.448, 0.8253, -0.8775), (-0.4209, 0.8281, -0.8757), (-0.4176, 0.7922, -0.9148), (-0.448, -0.7891, -0.9137), (-0.4175, -0.7895, -0.9147), (-0.4175, -0.8263, -0.8779), (-0.448, -0.8253, -0.8775), (-0.448, 0.7891, 0.737), (-0.4178, 0.7921, 0.7381), (-0.4209, 0.8281, 0.6991), (-0.448, 0.8253, 0.7008), (-0.448, -0.7891, 0.737), (-0.448, -0.8253, 0.7008), (-0.4175, -0.8263, 0.7011), (-0.4175, -0.7895, 0.738), (0.8382, -2.514, 0.5063), (0.8474, -2.549, 0.5608), (0.838, -2.551, 0.5446), (0.8382, 0.9053, 0.5063), (0.8194, 0.9347, 0.5375), (0.8474, 0.9046, 0.5608), (-0.5262, 0.9373, -0.9895), (-0.5262, 0.9011, -1.026), (-0.5505, 0.8945, -1.022), (-0.5505, 0.9335, -0.9834), (-0.5262, -0.9373, -0.9895), (-0.5505, -0.9335, -0.9834), (-0.5505, -0.8945, -1.022), (-0.5262, -0.9011, -1.026), (0.838, -2.551, 0.8767), (0.8474, -2.549, 0.8771), (0.8194, -2.415, 0.9039), (0.8194, 0.9347, 0.876), (0.8194, 0.9066, 0.904), (0.8474, 0.9046, 0.8771), (-0.5505, 0.9335, 0.8061), (-0.5505, 0.895, 0.8451), (-0.5262, 0.9011, 0.8489), (-0.5262, 0.9373, 0.8127), (-0.5505, -0.9335, 0.8061), (-0.5262, -0.9373, 0.8127), (-0.5262, -0.9011, 0.8489), (-0.5505, -0.895, 0.8451), (-0.3062, -1.06, -1.05), (-0.3341, -1.059, -1.023), (-0.3445, -1.006, -1.003), (-0.3477, -0.9546, -1.031), (-0.3054, -1.004, -1.055), (-0.3025, 0.9421, -1.057), (-0.345, 0.9091, -1.034), (-0.3449, 0.9461, -0.9976), (-0.3024, 0.9701, -1.03), (-0.3062, -1.06, 0.8789), (-0.3054, -1.004, 0.8818), (-0.3475, -0.9553, 0.8576), (-0.3445, -1.006, 0.8291), (-0.3341, -1.059, 0.8507), (-0.3024, 0.9421, 0.8818), (-0.3024, 0.9701, 0.8538), (-0.3449, 0.9461, 0.8209), (-0.345, 0.9092, 0.8577), (0.2773, -1.079, -1.036), (0.2772, -1.023, -1.04), (0.3143, -1.04, -1.013), (0.3145, -1.078, -0.973), (0.3053, -1.08, -1.007), (0.2765, 0.9724, -1.011), (0.3324, 0.9704, -0.8719), (0.3136, 0.9438, -1.012), (0.2765, 0.9444, -1.039), (0.2773, -1.079, 0.8792), (0.3053, -1.08, 0.851), (0.3145, -1.078, 0.855), (0.3331, -1.047, 0.8838), (0.2772, -1.023, 0.8826), (0.2765, 0.9724, 0.856), (0.2765, 0.9444, 0.884), (0.3325, 0.9424, 0.8852), (0.3324, 0.9704, 0.8572), (0.1444, -15.15, -0.2589), (0.1732, -15.13, -0.231), (0.1599, -15.19, -0.231), (-0.3039, -16.07, -0.2587), (-0.3176, -16.17, -0.2307), (-0.3304, -16.16, -0.2307), (0.1449, -15.15, 0.013), (0.1599, -15.19, -0.02074), (0.1732, -15.13, -0.01893), (-0.304, -16.07, 0.02052), (-0.3304, -16.16, -0.007935), (-0.3176, -16.17, -0.009139), (-0.4612, -6.019, 0.3433), (-0.4616, -6.075, 0.3395), (-0.4338, -6.075, 0.3643), (-0.4334, -6.019, 0.3682), (-0.4612, -6.019, -0.2426), (-0.4332, -6.019, -0.2709), (-0.4336, -6.075, -0.2665), (-0.4616, -6.075, -0.2385), (0.3316, -6.019, -0.2439), (0.3316, -6.075, -0.2399), (0.3036, -6.075, -0.2678), (0.3036, -6.019, -0.2721), (0.3316, -6.019, 0.2508), (0.3038, -6.019, 0.2822), (0.3038, -6.075, 0.2788), (0.3316, -6.075, 0.2475), (-0.404, -11.97, 0.1298), (-0.3763, -11.97, 0.1618), (-0.3771, -11.91, 0.1637), (-0.4048, -11.91, 0.1317), (0.2936, -11.95, -0.2286), (0.2655, -11.96, -0.2567), (0.2668, -11.9, -0.2567), (0.2948, -11.9, -0.2286), (-0.4048, -11.91, -0.2301), (-0.3768, -11.91, -0.2581), (-0.376, -11.97, -0.258), (-0.404, -11.97, -0.2301), (0.2948, -11.9, 0.2323), (0.2671, -11.9, 0.2563), (0.2658, -11.96, 0.254), (0.2936, -11.95, 0.23), (-0.7728, 0.1288, -0.3957), (-0.7577, 0.2609, -0.3569), (-0.7414, 0.3144, -0.3679), (-0.7414, 0.2758, -0.4067), (-0.7728, -0.1288, -0.3957), (-0.7414, -0.2758, -0.4067), (-0.7414, -0.3145, -0.3679), (-0.7577, -0.2609, -0.3569), (-0.7588, 0.2612, 0.06734), (-0.7539, 0.2451, 0.1674), (-0.7416, 0.2757, 0.2219), (-0.7415, 0.3144, 0.1832), (-0.7588, -0.2612, 0.06734), (-0.7415, -0.3144, 0.1832), (-0.7416, -0.2757, 0.2219), (-0.7539, -0.2451, 0.1674), (-0.7946, 0.05631, -0.4105), (-0.8204, 0.03325, -0.3984), (-0.8124, 0.08793, -0.3925), (-0.7946, -0.05632, -0.4105), (-0.8124, -0.08794, -0.3925), (-0.8204, -0.03326, -0.3984), (-0.8131, 0.08575, -0.3303), (-0.8246, 0.03325, -0.3527), (-0.8231, 0.04282, -0.2972), (-0.8131, -0.08576, -0.3303), (-0.8231, -0.04283, -0.2972), (-0.8246, -0.03326, -0.3527), (-0.448, -0.7891, -0.9137), (-0.4176, -0.7922, -0.9148), (-0.4209, -0.8281, -0.8757), (-0.448, -0.8253, -0.8775), (-0.448, 0.7891, -0.9137), (-0.448, 0.8253, -0.8775), (-0.4175, 0.8263, -0.8779), (-0.4175, 0.7895, -0.9147), (-0.448, -0.7891, 0.737), (-0.448, -0.8253, 0.7008), (-0.4209, -0.8281, 0.6991), (-0.4178, -0.7921, 0.7381), (-0.448, 0.7891, 0.737), (-0.4175, 0.7895, 0.738), (-0.4175, 0.8263, 0.7011), (-0.448, 0.8253, 0.7008)], [], [(7, 20, 117, 110), (23, 25, 122, 118), (14, 1, 48, 58), (136, 140, 9, 11), (12, 8, 109, 115), (24, 13, 114, 123), (95, 106, 70, 73), (35, 44, 150, 142), (40, 145, 151, 43), (32, 38, 76, 80), (2, 16, 18, 4), (144, 26, 22, 148), (143, 149, 21, 6), (5, 17, 61, 54), (105, 96, 66, 71), (99, 102, 67, 64), (78, 90, 107, 94), (101, 92, 75, 68), (39, 31, 138, 146), (56, 41, 42, 63), (72, 65, 69, 74), (30, 36, 141, 139), (89, 87, 97, 104), (81, 79, 93, 100), (111, 116, 130, 125), (86, 82, 103, 98), (120, 113, 129, 133), (50, 52, 33, 29), (15, 57, 62, 19), (147, 137, 10, 27), (153, 157, 171, 167), (126, 132, 134, 128), (112, 108, 124, 127), (119, 121, 135, 131), (51, 60, 45, 34), (37, 55, 91, 77), (59, 47, 84, 88), (46, 28, 83, 85), (164, 265, 263, 160), (173, 270, 274, 179), (166, 209, 201, 154), (161, 262, 271, 172), (297, 177, 162, 291), (176, 273, 266, 163), (245, 225, 222, 258), (187, 294, 302, 196), (191, 197, 301, 299), (181, 232, 228, 193), (156, 204, 215, 169), (296, 300, 174, 178), (288, 165, 159, 292), (152, 200, 205, 155), (259, 224, 217, 248), (255, 221, 226, 244), (235, 252, 247, 229), (223, 227, 220, 218), (192, 298, 290, 182), (208, 240, 236, 202), (249, 216, 219, 254), (183, 289, 295, 186), (243, 256, 251, 237), (238, 250, 253, 234), (264, 279, 276, 260), (230, 246, 257, 242), (261, 278, 282, 268), (198, 239, 233, 180), (168, 170, 214, 210), (293, 158, 175, 303), (277, 281, 287, 283), (272, 285, 280, 267), (269, 284, 286, 275), (199, 184, 185, 206), (211, 213, 194, 190), (189, 231, 241, 207), (203, 188, 195, 212), (0, 1, 2), (3, 4, 5), (6, 7, 8, 9), (10, 11, 12, 13), (14, 15, 16), (17, 18, 19), (20, 21, 22, 23), (24, 25, 26, 27), (28, 29, 30, 31, 32), (33, 34, 35, 36), (37, 38, 39, 40, 41), (42, 43, 44, 45), (46, 47, 48, 49, 50), (51, 52, 53, 54), (55, 56, 57, 58, 59), (60, 61, 62, 63), (64, 65, 66), (67, 68, 69), (70, 71, 72), (73, 74, 75), (76, 77, 78, 79), (80, 81, 82, 83), (84, 85, 86, 87), (88, 89, 90, 91), (92, 93, 94, 95), (96, 97, 98, 99), (100, 101, 102, 103), (104, 105, 106, 107), (108, 109, 110, 111), (112, 113, 114, 115), (116, 117, 118, 119), (120, 121, 122, 123), (124, 125, 126), (127, 128, 129), (130, 131, 132), (133, 134, 135), (136, 137, 138, 139), (140, 141, 142, 143), (144, 145, 146, 147), (148, 149, 150, 151), (152, 153, 154), (155, 156, 157), (158, 159, 160, 161), (162, 163, 164, 165), (166, 167, 168), (169, 170, 171), (172, 173, 174, 175), (176, 177, 178, 179), (180, 181, 182, 183, 184), (185, 186, 187, 188), (189, 190, 191, 192, 193), (194, 195, 196, 197), (198, 199, 200, 201, 202), (203, 204, 205, 206), (207, 208, 209, 210, 211), (212, 213, 214, 215), (216, 217, 218), (219, 220, 221), (222, 223, 224), (225, 226, 227), (228, 229, 230, 231), (232, 233, 234, 235), (236, 237, 238, 239), (240, 241, 242, 243), (244, 245, 246, 247), (248, 249, 250, 251), (252, 253, 254, 255), (256, 257, 258, 259), (260, 261, 262, 263), (264, 265, 266, 267), (268, 269, 270, 271), (272, 273, 274, 275), (276, 277, 278), (279, 280, 281), (282, 283, 284), (285, 286, 287), (288, 289, 290, 291), (292, 293, 294, 295), (296, 297, 298, 299), (300, 301, 302, 303), (2, 4, 3, 0), (136, 11, 10, 137), (1, 14, 16, 2), (143, 6, 9, 140), (4, 18, 17, 5), (8, 12, 11, 9), (6, 21, 20, 7), (13, 24, 27, 10), (15, 19, 18, 16), (147, 27, 26, 144), (148, 22, 21, 149), (22, 26, 25, 23), (50, 29, 28, 46), (51, 34, 33, 52), (55, 37, 41, 56), (63, 42, 45, 60), (31, 39, 38, 32), (44, 35, 34, 45), (40, 43, 42, 41), (36, 30, 29, 33), (0, 49, 48, 1), (5, 54, 53, 3), (14, 58, 57, 15), (19, 62, 61, 17), (52, 50, 49, 53), (56, 63, 62, 57), (60, 51, 54, 61), (47, 59, 58, 48), (64, 67, 69, 65), (72, 74, 73, 70), (68, 75, 74, 69), (65, 72, 71, 66), (95, 73, 75, 92), (83, 28, 32, 80), (99, 64, 66, 96), (91, 55, 59, 88), (37, 77, 76, 38), (103, 82, 81, 100), (46, 85, 84, 47), (107, 90, 89, 104), (82, 86, 85, 83), (90, 78, 77, 91), (87, 89, 88, 84), (79, 81, 80, 76), (78, 94, 93, 79), (86, 98, 97, 87), (67, 102, 101, 68), (70, 106, 105, 71), (102, 99, 98, 103), (106, 95, 94, 107), (96, 105, 104, 97), (92, 101, 100, 93), (108, 112, 115, 109), (110, 117, 116, 111), (113, 120, 123, 114), (118, 122, 121, 119), (23, 118, 117, 20), (109, 8, 7, 110), (24, 123, 122, 25), (12, 115, 114, 13), (126, 128, 127, 124), (125, 130, 132, 126), (128, 134, 133, 129), (131, 135, 134, 132), (111, 125, 124, 108), (129, 113, 112, 127), (120, 133, 135, 121), (130, 116, 119, 131), (30, 139, 138, 31), (35, 142, 141, 36), (39, 146, 145, 40), (43, 151, 150, 44), (137, 147, 146, 138), (149, 143, 142, 150), (144, 148, 151, 145), (140, 136, 139, 141), (152, 155, 157, 153), (291, 162, 165, 288), (153, 167, 166, 154), (292, 159, 158, 293), (156, 169, 171, 157), (159, 165, 164, 160), (161, 172, 175, 158), (162, 177, 176, 163), (167, 171, 170, 168), (296, 178, 177, 297), (303, 175, 174, 300), (173, 179, 178, 174), (198, 180, 184, 199), (206, 185, 188, 203), (211, 190, 189, 207), (212, 195, 194, 213), (181, 193, 192, 182), (195, 188, 187, 196), (190, 194, 197, 191), (185, 184, 183, 186), (154, 201, 200, 152), (155, 205, 204, 156), (168, 210, 209, 166), (169, 215, 214, 170), (205, 200, 199, 206), (210, 214, 213, 211), (215, 204, 203, 212), (201, 209, 208, 202), (218, 220, 219, 216), (222, 225, 227, 223), (220, 227, 226, 221), (217, 224, 223, 218), (244, 226, 225, 245), (232, 181, 180, 233), (248, 217, 216, 249), (240, 208, 207, 241), (193, 228, 231, 189), (252, 235, 234, 253), (202, 236, 239, 198), (256, 243, 242, 257), (233, 239, 238, 234), (241, 231, 230, 242), (236, 240, 243, 237), (228, 232, 235, 229), (229, 247, 246, 230), (237, 251, 250, 238), (221, 255, 254, 219), (224, 259, 258, 222), (253, 250, 249, 254), (257, 246, 245, 258), (251, 256, 259, 248), (247, 252, 255, 244), (263, 265, 264, 260), (261, 268, 271, 262), (266, 273, 272, 267), (269, 275, 274, 270), (172, 271, 270, 173), (262, 161, 160, 263), (179, 274, 273, 176), (163, 266, 265, 164), (276, 279, 281, 277), (277, 283, 282, 278), (280, 285, 287, 281), (283, 287, 286, 284), (260, 276, 278, 261), (279, 264, 267, 280), (275, 286, 285, 272), (284, 269, 268, 282), (182, 290, 289, 183), (186, 295, 294, 187), (191, 299, 298, 192), (196, 302, 301, 197), (290, 298, 297, 291), (302, 294, 293, 303), (299, 301, 300, 296), (295, 289, 288, 292), (0, 3, 53, 49)])
me_cube.materials.append(mat_bird_texture)
me_cube.use_remesh_preserve_volume = False
me_cube.use_remesh_preserve_attributes = False
me_cube.use_mirror_vertex_groups = False
me_cube.update()
arm_armature_003 = bpy.data.armatures.new('Armature.003')  # bones are not reproduced
arm_armature_002 = bpy.data.armatures.new('Armature.002')  # bones are not reproduced
arm_armature = bpy.data.armatures.new('Armature')  # bones are not reproduced

# ---- objects
ob_camera = bpy.data.objects.new('Camera', cam_camera)
ob_birdcontrol = bpy.data.objects.new('BirdControl', None)
ob_bird3rig = bpy.data.objects.new('Bird3Rig', arm_armature_003)
ob_bird3 = bpy.data.objects.new('Bird3', me_cube_002)
ob_bird2rig = bpy.data.objects.new('Bird2Rig', arm_armature_002)
ob_bird2 = bpy.data.objects.new('Bird2', me_cube_001)
ob_bird1rig = bpy.data.objects.new('Bird1Rig', arm_armature)
ob_bird1 = bpy.data.objects.new('Bird1', me_cube)

# ---- transforms, parenting, visibility, modifiers, constraints
ob_camera.location = (-57.66, 69.35, -43.0)
ob_camera.rotation_euler = (5.178, -3.347, -5.477)
ob_camera.lineart.crease_threshold = 0.0
ob_birdcontrol.location = (-1.904, -17.42, 6.535)
ob_birdcontrol.rotation_euler = (0.0, -0.0, -3.142)
ob_birdcontrol.empty_display_type = 'CONE'
ob_birdcontrol.empty_image_offset = (0.0, 0.0)
ob_birdcontrol.lineart.crease_threshold = 0.0
ob_bird3rig.parent = ob_birdcontrol
ob_bird3rig.matrix_parent_inverse = Matrix(((-1.0, -1.51e-07, 0.0, -0.006537), (1.51e-07, -1.0, 0.0, -16.73), (0.0, 0.0, 1.0, -6.535), (0.0, 0.0, 0.0, 1.0)))
ob_bird3rig.location = (8.985, 5.227, 3.822)
ob_bird3rig.rotation_euler = (-1.577, -2.22e-16, -3.142)
ob_bird3rig.lineart.crease_threshold = 0.0
ob_bird3.parent = ob_bird3rig
ob_bird3.matrix_parent_inverse = Matrix(((1.0, -1.863e-09, -1.455e-11, -0.0515), (2.234e-16, -0.006315, -1.0, -0.08735), (-2.22e-16, 1.0, -0.006315, 2.481), (0.0, 0.0, 0.0, 1.0)))
ob_bird3.location = (2.001e-06, -0.3507, 0.08838)
ob_bird3.rotation_euler = (0.0, -0.0, -1.571)
ob_bird3.scale = (6.939, 1.0, 1.0)
ob_bird3.lock_rotations_4d = False
ob_bird3.empty_display_type = 'ARROWS'
ob_bird3.lineart.crease_threshold = 0.0
_vg = ob_bird3.vertex_groups.new(name='Bone')
for _i, _w in zip([0, 1, 2, 6, 7, 8, 9, 10, 11, 12, 13, 14, 15, 16, 20, 21, 22, 23, 24, 25, 26, 27, 28, 29, 30, 31, 32, 33, 34, 35, 36, 37, 38, 39, 40, 41, 42, 43, 44, 45, 46, 47, 48, 49, 50, 51, 52, 53, 54, 55, 56, 57, 58, 59, 60, 61, 62, 63, 84, 85, 86, 87, 88, 89, 90, 91, 108, 109, 110, 111, 112, 113, 114, 115, 116, 117, 118, 119, 120, 121, 122, 123, 124, 125, 126, 127, 128, 129, 130, 131, 132, 133, 134, 135, 136, 137, 138, 139, 140, 141, 142, 143, 144, 145, 146, 147, 148, 149, 150, 151, 152, 153, 154, 158, 159, 160, 161, 162, 163, 164, 165, 166, 167, 168, 172, 173, 174, 175, 176, 177, 178, 179, 180, 181, 182, 183, 184, 185, 186, 187, 188, 189, 190, 191, 192, 193, 194, 195, 196, 197, 198, 199, 200, 201, 202, 203, 204, 205, 206, 207, 208, 209, 210, 211, 212, 213, 214, 215, 232, 233, 236, 237, 238, 239, 240, 241, 242, 243, 260, 261, 262, 263, 264, 265, 266, 267, 268, 269, 270, 271, 272, 273, 274, 275, 276, 277, 278, 279, 280, 281, 282, 283, 284, 285, 286, 287, 288, 289, 290, 291, 292, 293, 294, 295, 296, 297, 298, 299, 300, 301, 302, 303], [0.09945, 0.09927, 0.1001, 0.9823, 0.9854, 0.9852, 0.9821, 0.9514, 0.9515, 0.9634, 0.963, 0.09808, 0.1, 0.1006, 0.9876, 0.9855, 0.9852, 0.9874, 0.9637, 0.9638, 0.9526, 0.9522, 0.6218, 0.6299, 0.6888, 0.6693, 0.6392, 0.8778, 0.8845, 0.9124, 0.9062, 0.6336, 0.6482, 0.6783, 0.6977, 0.6422, 0.9215, 0.9395, 0.9419, 0.9237, 0.1918, 0.1798, 0.1721, 0.1702, 0.1894, 0.06857, 0.06939, 0.04849, 0.04342, 0.1886, 0.1868, 0.1628, 0.1696, 0.1769, 0.07047, 0.04441, 0.05106, 0.07537, 0.0265, 0.02612, 0.02391, 0.02436, 0.02884, 0.02617, 0.02705, 0.02984, 0.9904, 0.9907, 0.9907, 0.9907, 0.9894, 0.9887, 0.9878, 0.9878, 0.991, 0.9912, 0.991, 0.991, 0.9889, 0.9889, 0.9883, 0.988, 0.9903, 0.9904, 0.9904, 0.99, 0.9903, 0.9902, 0.9905, 0.9904, 0.9904, 0.9902, 0.9903, 0.9903, 0.8909, 0.887, 0.8337, 0.8314, 0.9643, 0.9518, 0.9542, 0.9665, 0.8962, 0.8386, 0.8402, 0.8937, 0.972, 0.9736, 0.9667, 0.9644, 0.07523, 0.07563, 0.07504, 0.9808, 0.9804, 0.9836, 0.9839, 0.9314, 0.9466, 0.9471, 0.9317, 0.07368, 0.07568, 0.07498, 0.9838, 0.9833, 0.9805, 0.9811, 0.9338, 0.9138, 0.9144, 0.9341, 0.5473, 0.5543, 0.5897, 0.6164, 0.5574, 0.8728, 0.9018, 0.9095, 0.8808, 0.3944, 0.4106, 0.4796, 0.4335, 0.3712, 0.9058, 0.9097, 0.9294, 0.9255, 0.1586, 0.1567, 0.1383, 0.1397, 0.1466, 0.05963, 0.0267, 0.03122, 0.06011, 0.1339, 0.1279, 0.1233, 0.1183, 0.1327, 0.0559, 0.06012, 0.02567, 0.01963, 0.0001877, 0.00538, 0.01263, 0.01105, 0.01138, 0.01314, 0.01283, 0.01307, 0.01113, 0.01092, 0.9858, 0.9864, 0.9867, 0.9866, 0.9841, 0.9818, 0.9817, 0.9829, 0.9864, 0.9862, 0.9864, 0.9868, 0.9824, 0.9805, 0.981, 0.9823, 0.9855, 0.9856, 0.9856, 0.985, 0.9853, 0.9855, 0.9857, 0.9856, 0.9856, 0.9852, 0.9855, 0.9855, 0.8541, 0.7832, 0.7836, 0.8487, 0.9615, 0.9642, 0.9517, 0.9485, 0.8166, 0.8127, 0.7233, 0.7203, 0.9631, 0.9538, 0.9581, 0.9662]): _vg.add([_i], _w, 'REPLACE')
_vg = ob_bird3.vertex_groups.new(name='Bone.001')
for _i, _w in zip([0, 1, 2, 3, 4, 5, 14, 15, 16, 17, 18, 19, 28, 29, 30, 31, 32, 33, 34, 35, 36, 37, 38, 39, 40, 41, 42, 43, 44, 45, 46, 47, 48, 49, 50, 51, 52, 53, 54, 55, 56, 57, 58, 59, 60, 61, 62, 63, 84, 85, 86, 87, 88, 89, 90, 91, 136, 137, 138, 139, 141, 142, 144, 145, 146, 147, 152, 153, 154, 155, 156, 157, 166, 167, 168, 169, 170, 171, 180, 181, 182, 183, 184, 185, 186, 187, 188, 189, 190, 191, 192, 193, 194, 195, 196, 197, 198, 199, 200, 201, 202, 203, 204, 205, 206, 207, 208, 209, 210, 211, 212, 213, 214, 215, 236, 237, 238, 239, 240, 241, 242, 243, 288, 289, 290, 291, 295, 296, 297, 298, 299], [0.7957, 0.7961, 0.7943, 0.968, 0.9669, 0.9668, 0.7984, 0.7945, 0.7932, 0.9581, 0.9613, 0.9566, 0.1715, 0.1701, 0.1394, 0.1457, 0.1577, 0.0867, 0.08282, 0.06043, 0.06401, 0.1594, 0.1477, 0.1363, 0.13, 0.1579, 0.05543, 0.03064, 0.02882, 0.05473, 0.6171, 0.6342, 0.6521, 0.6569, 0.6251, 0.9021, 0.8999, 0.9198, 0.9246, 0.6177, 0.625, 0.6674, 0.6522, 0.6353, 0.9002, 0.9226, 0.9155, 0.8921, 0.1029, 0.1028, 0.09921, 0.09896, 0.1023, 0.09815, 0.09773, 0.1011, 0.04827, 0.05069, 0.07435, 0.07579, 0.01063, 0.008665, 0.04017, 0.06985, 0.06893, 0.04218, 0.7945, 0.7931, 0.7948, 0.971, 0.9697, 0.9699, 0.7971, 0.7917, 0.793, 0.961, 0.9596, 0.9644, 0.1552, 0.1393, 0.1287, 0.1243, 0.1541, 0.07767, 0.05615, 0.05255, 0.07378, 0.106, 0.106, 0.08139, 0.08181, 0.0856, 0.04268, 0.0425, 0.014, 0.01424, 0.614, 0.6221, 0.6546, 0.6492, 0.6316, 0.907, 0.9289, 0.9239, 0.9049, 0.6112, 0.63, 0.6474, 0.6632, 0.6188, 0.9094, 0.9009, 0.9225, 0.9298, 0.1008, 0.09705, 0.09741, 0.1009, 0.1003, 0.09894, 0.09558, 0.09606, 0.03921, 0.06749, 0.06579, 0.04095, 0.0008616, 0.01131, 0.01307, 0.04044, 0.0412]): _vg.add([_i], _w, 'REPLACE')
_vg = ob_bird3.vertex_groups.new(name='Bone.002')
for _i, _w in zip([0, 1, 2, 14, 15, 16, 28, 29, 30, 31, 32, 37, 38, 39, 40, 41, 46, 47, 48, 49, 50, 55, 56, 57, 58, 59, 76, 77, 78, 79, 80, 81, 82, 83, 84, 85, 86, 87, 88, 89, 90, 91, 92, 93, 94, 95, 96, 97, 98, 99, 100, 101, 102, 103, 104, 105, 106, 107, 136, 137, 138, 139, 144, 145, 146, 147], [0.07131, 0.07119, 0.0718, 0.07039, 0.07172, 0.07222, 0.1126, 0.1091, 0.09343, 0.1004, 0.1102, 0.1141, 0.1117, 0.1015, 0.0946, 0.1104, 0.1306, 0.1272, 0.1201, 0.1182, 0.1266, 0.1309, 0.127, 0.1151, 0.1208, 0.1273, 0.4905, 0.4889, 0.4893, 0.4902, 0.4891, 0.4895, 0.4884, 0.4881, 0.6192, 0.6147, 0.6152, 0.6189, 0.617, 0.6186, 0.615, 0.6145, 0.03074, 0.03489, 0.03546, 0.03154, 0.0619, 0.06414, 0.06393, 0.0613, 0.03432, 0.02977, 0.03033, 0.03405, 0.06492, 0.06281, 0.06273, 0.06497, 0.01526, 0.01781, 0.05002, 0.05049, 0.01439, 0.05021, 0.04958, 0.01602]): _vg.add([_i], _w, 'REPLACE')
_vg = ob_bird3.vertex_groups.new(name='Bone.003')
for _i, _w in zip([28, 29, 30, 31, 32, 37, 38, 39, 40, 41, 46, 47, 48, 49, 50, 55, 56, 57, 58, 59, 64, 66, 67, 68, 69, 70, 71, 73, 74, 75, 76, 77, 78, 79, 80, 81, 82, 83, 84, 85, 86, 87, 88, 89, 90, 91, 92, 93, 94, 95, 96, 97, 98, 99, 100, 101, 102, 103, 104, 105, 106, 107, 136, 137, 138, 139, 145, 146, 147], [0.08838, 0.08525, 0.0737, 0.07958, 0.08754, 0.08647, 0.08646, 0.07841, 0.07258, 0.08335, 0.03489, 0.03223, 0.02807, 0.02684, 0.0329, 0.0403, 0.03807, 0.02794, 0.03171, 0.0361, 0.008532, 0.004904, 0.1895, 0.183, 0.1932, 0.008358, 0.006507, 0.1892, 0.193, 0.1828, 0.4868, 0.4833, 0.4867, 0.4881, 0.4848, 0.4875, 0.4853, 0.4819, 0.1456, 0.1493, 0.1501, 0.1473, 0.1461, 0.1471, 0.1495, 0.1485, 0.7874, 0.7908, 0.7827, 0.7791, 0.1586, 0.1578, 0.1632, 0.1626, 0.7908, 0.7888, 0.7807, 0.7849, 0.1575, 0.1582, 0.1611, 0.1617, 0.001425, 0.003426, 0.0289, 0.02961, 0.0273, 0.0268, 0.0009292]): _vg.add([_i], _w, 'REPLACE')
_vg = ob_bird3.vertex_groups.new(name='Bone.004')
for _i, _w in zip([64, 65, 66, 67, 68, 69, 70, 71, 72, 73, 74, 75, 84, 85, 86, 87, 88, 89, 90, 91, 92, 93, 94, 95, 96, 97, 98, 99, 100, 101, 102, 103, 104, 105, 106, 107], [0.9647, 0.9696, 0.9661, 0.8025, 0.8092, 0.7987, 0.9656, 0.9653, 0.97, 0.8022, 0.7985, 0.8092, 0.0941, 0.0952, 0.09851, 0.09759, 0.09516, 0.0981, 0.09928, 0.09599, 0.1692, 0.1637, 0.1715, 0.1771, 0.7669, 0.7649, 0.7598, 0.7637, 0.1639, 0.1683, 0.176, 0.1698, 0.7642, 0.7661, 0.7633, 0.76]): _vg.add([_i], _w, 'REPLACE')
_vg = ob_bird3.vertex_groups.new(name='Bone.005')
for _i, _w in zip([152, 153, 154, 166, 167, 168, 176, 177, 178, 179, 180, 181, 182, 183, 184, 189, 190, 191, 192, 193, 194, 195, 196, 197, 198, 199, 200, 201, 202, 207, 208, 209, 210, 211, 288, 289, 290, 291, 296, 297, 298, 299], [0.0191, 0.01989, 0.01922, 0.01965, 0.02146, 0.02169, 0.03031, 0.05288, 0.05264, 0.03024, 0.1184, 0.1337, 0.1247, 0.1124, 0.1154, 0.3705, 0.3588, 0.337, 0.3778, 0.4285, 0.01792, 0.012, 0.004973, 0.01098, 0.04729, 0.04561, 0.04228, 0.04422, 0.04663, 0.08048, 0.07175, 0.06758, 0.06463, 0.07931, 0.04824, 0.07011, 0.07261, 0.05228, 0.115, 0.1168, 0.175, 0.1776]): _vg.add([_i], _w, 'REPLACE')
_vg = ob_bird3.vertex_groups.new(name='Bone.006')
for _i, _w in zip([152, 153, 154, 166, 167, 168, 180, 181, 182, 183, 184, 185, 189, 190, 191, 192, 193, 198, 199, 200, 201, 202, 207, 208, 209, 210, 211, 216, 217, 219, 220, 221, 222, 224, 225, 226, 227, 228, 229, 230, 231, 232, 233, 234, 235, 236, 237, 238, 239, 240, 241, 242, 243, 244, 245, 246, 247, 248, 249, 250, 251, 252, 253, 254, 255, 256, 257, 258, 259, 288, 289, 290, 291, 296, 297, 298, 299], [0.08609, 0.08667, 0.08597, 0.08487, 0.08715, 0.08652, 0.173, 0.167, 0.1517, 0.142, 0.1672, 0.003605, 0.1242, 0.1198, 0.09832, 0.1031, 0.1108, 0.1608, 0.156, 0.1448, 0.1475, 0.1559, 0.1571, 0.1532, 0.1455, 0.1384, 0.1523, 0.01103, 0.006306, 0.2156, 0.2201, 0.2092, 0.006213, 0.006375, 0.2151, 0.2092, 0.2198, 0.9455, 0.9465, 0.9439, 0.9399, 0.9416, 0.9377, 0.9419, 0.9452, 0.7585, 0.7595, 0.7584, 0.7572, 0.7559, 0.7554, 0.7572, 0.7587, 0.8233, 0.8156, 0.8213, 0.8287, 0.2112, 0.2138, 0.2169, 0.2126, 0.8278, 0.8216, 0.8162, 0.8238, 0.2144, 0.2188, 0.2157, 0.2129, 0.05039, 0.07652, 0.07534, 0.05172, 0.02268, 0.02512, 0.05442, 0.05444]): _vg.add([_i], _w, 'REPLACE')
_vg = ob_bird3.vertex_groups.new(name='Bone.007')
for _i, _w in zip([216, 217, 218, 219, 220, 221, 222, 223, 224, 225, 226, 227, 236, 237, 238, 239, 240, 241, 242, 243, 244, 245, 246, 247, 248, 249, 250, 251, 252, 253, 254, 255, 256, 257, 258, 259], [0.9686, 0.9709, 0.9746, 0.7836, 0.7792, 0.79, 0.9712, 0.976, 0.9709, 0.7841, 0.7901, 0.7794, 0.09452, 0.09825, 0.09924, 0.09582, 0.09579, 0.09669, 0.09992, 0.0987, 0.1719, 0.1796, 0.1737, 0.1663, 0.7758, 0.7733, 0.7697, 0.7738, 0.1673, 0.1734, 0.1789, 0.1714, 0.7717, 0.7673, 0.7709, 0.7738]): _vg.add([_i], _w, 'REPLACE')
_m = ob_bird3.modifiers.new('Armature', 'ARMATURE')
_m.object = ob_bird3rig
ob_bird2rig.parent = ob_birdcontrol
ob_bird2rig.matrix_parent_inverse = Matrix(((-1.0, -1.51e-07, 0.0, -0.006537), (1.51e-07, -1.0, 0.0, -16.73), (0.0, 0.0, 1.0, -6.535), (0.0, 0.0, 0.0, 1.0)))
ob_bird2rig.location = (-10.34, -1.655, 2.829)
ob_bird2rig.rotation_euler = (-1.577, -2.22e-16, -3.142)
ob_bird2rig.lineart.crease_threshold = 0.0
ob_bird2.parent = ob_bird2rig
ob_bird2.matrix_parent_inverse = Matrix(((1.0, -1.863e-09, -1.455e-11, -0.0515), (2.234e-16, -0.006315, -1.0, -0.08735), (-2.22e-16, 1.0, -0.006315, 2.481), (0.0, 0.0, 0.0, 1.0)))
ob_bird2.location = (2.001e-06, -0.3507, 0.08838)
ob_bird2.rotation_euler = (0.0, -0.0, -1.571)
ob_bird2.scale = (6.939, 1.0, 1.0)
ob_bird2.lock_rotations_4d = False
ob_bird2.empty_display_type = 'ARROWS'
ob_bird2.lineart.crease_threshold = 0.0
_vg = ob_bird2.vertex_groups.new(name='Bone')
for _i, _w in zip([0, 1, 2, 6, 7, 8, 9, 10, 11, 12, 13, 14, 15, 16, 20, 21, 22, 23, 24, 25, 26, 27, 28, 29, 30, 31, 32, 33, 34, 35, 36, 37, 38, 39, 40, 41, 42, 43, 44, 45, 46, 47, 48, 49, 50, 51, 52, 53, 54, 55, 56, 57, 58, 59, 60, 61, 62, 63, 84, 85, 86, 87, 88, 89, 90, 91, 108, 109, 110, 111, 112, 113, 114, 115, 116, 117, 118, 119, 120, 121, 122, 123, 124, 125, 126, 127, 128, 129, 130, 131, 132, 133, 134, 135, 136, 137, 138, 139, 140, 141, 142, 143, 144, 145, 146, 147, 148, 149, 150, 151, 152, 153, 154, 158, 159, 160, 161, 162, 163, 164, 165, 166, 167, 168, 172, 173, 174, 175, 176, 177, 178, 179, 180, 181, 182, 183, 184, 185, 186, 187, 188, 189, 190, 191, 192, 193, 194, 195, 196, 197, 198, 199, 200, 201, 202, 203, 204, 205, 206, 207, 208, 209, 210, 211, 212, 213, 214, 215, 232, 233, 236, 237, 238, 239, 240, 241, 242, 243, 260, 261, 262, 263, 264, 265, 266, 267, 268, 269, 270, 271, 272, 273, 274, 275, 276, 277, 278, 279, 280, 281, 282, 283, 284, 285, 286, 287, 288, 289, 290, 291, 292, 293, 294, 295, 296, 297, 298, 299, 300, 301, 302, 303], [0.09945, 0.09927, 0.1001, 0.9823, 0.9854, 0.9852, 0.9821, 0.9514, 0.9515, 0.9634, 0.963, 0.09808, 0.1, 0.1006, 0.9876, 0.9855, 0.9852, 0.9874, 0.9637, 0.9638, 0.9526, 0.9522, 0.6218, 0.6299, 0.6888, 0.6693, 0.6392, 0.8778, 0.8845, 0.9124, 0.9062, 0.6336, 0.6482, 0.6783, 0.6977, 0.6422, 0.9215, 0.9395, 0.9419, 0.9237, 0.1918, 0.1798, 0.1721, 0.1702, 0.1894, 0.06857, 0.06939, 0.04849, 0.04342, 0.1886, 0.1868, 0.1628, 0.1696, 0.1769, 0.07047, 0.04441, 0.05106, 0.07537, 0.0265, 0.02612, 0.02391, 0.02436, 0.02884, 0.02617, 0.02705, 0.02984, 0.9904, 0.9907, 0.9907, 0.9907, 0.9894, 0.9887, 0.9878, 0.9878, 0.991, 0.9912, 0.991, 0.991, 0.9889, 0.9889, 0.9883, 0.988, 0.9903, 0.9904, 0.9904, 0.99, 0.9903, 0.9902, 0.9905, 0.9904, 0.9904, 0.9902, 0.9903, 0.9903, 0.8909, 0.887, 0.8337, 0.8314, 0.9643, 0.9518, 0.9542, 0.9665, 0.8962, 0.8386, 0.8402, 0.8937, 0.972, 0.9736, 0.9667, 0.9644, 0.07523, 0.07563, 0.07504, 0.9808, 0.9804, 0.9836, 0.9839, 0.9314, 0.9466, 0.9471, 0.9317, 0.07368, 0.07568, 0.07498, 0.9838, 0.9833, 0.9805, 0.9811, 0.9338, 0.9138, 0.9144, 0.9341, 0.5473, 0.5543, 0.5897, 0.6164, 0.5574, 0.8728, 0.9018, 0.9095, 0.8808, 0.3944, 0.4106, 0.4796, 0.4335, 0.3712, 0.9058, 0.9097, 0.9294, 0.9255, 0.1586, 0.1567, 0.1383, 0.1397, 0.1466, 0.05963, 0.0267, 0.03122, 0.06011, 0.1339, 0.1279, 0.1233, 0.1183, 0.1327, 0.0559, 0.06012, 0.02567, 0.01963, 0.0001877, 0.00538, 0.01263, 0.01105, 0.01138, 0.01314, 0.01283, 0.01307, 0.01113, 0.01092, 0.9858, 0.9864, 0.9867, 0.9866, 0.9841, 0.9818, 0.9817, 0.9829, 0.9864, 0.9862, 0.9864, 0.9868, 0.9824, 0.9805, 0.981, 0.9823, 0.9855, 0.9856, 0.9856, 0.985, 0.9853, 0.9855, 0.9857, 0.9856, 0.9856, 0.9852, 0.9855, 0.9855, 0.8541, 0.7832, 0.7836, 0.8487, 0.9615, 0.9642, 0.9517, 0.9485, 0.8166, 0.8127, 0.7233, 0.7203, 0.9631, 0.9538, 0.9581, 0.9662]): _vg.add([_i], _w, 'REPLACE')
_vg = ob_bird2.vertex_groups.new(name='Bone.001')
for _i, _w in zip([0, 1, 2, 3, 4, 5, 14, 15, 16, 17, 18, 19, 28, 29, 30, 31, 32, 33, 34, 35, 36, 37, 38, 39, 40, 41, 42, 43, 44, 45, 46, 47, 48, 49, 50, 51, 52, 53, 54, 55, 56, 57, 58, 59, 60, 61, 62, 63, 84, 85, 86, 87, 88, 89, 90, 91, 136, 137, 138, 139, 141, 142, 144, 145, 146, 147, 152, 153, 154, 155, 156, 157, 166, 167, 168, 169, 170, 171, 180, 181, 182, 183, 184, 185, 186, 187, 188, 189, 190, 191, 192, 193, 194, 195, 196, 197, 198, 199, 200, 201, 202, 203, 204, 205, 206, 207, 208, 209, 210, 211, 212, 213, 214, 215, 236, 237, 238, 239, 240, 241, 242, 243, 288, 289, 290, 291, 295, 296, 297, 298, 299], [0.7957, 0.7961, 0.7943, 0.968, 0.9669, 0.9668, 0.7984, 0.7945, 0.7932, 0.9581, 0.9613, 0.9566, 0.1715, 0.1701, 0.1394, 0.1457, 0.1577, 0.0867, 0.08282, 0.06043, 0.06401, 0.1594, 0.1477, 0.1363, 0.13, 0.1579, 0.05543, 0.03064, 0.02882, 0.05473, 0.6171, 0.6342, 0.6521, 0.6569, 0.6251, 0.9021, 0.8999, 0.9198, 0.9246, 0.6177, 0.625, 0.6674, 0.6522, 0.6353, 0.9002, 0.9226, 0.9155, 0.8921, 0.1029, 0.1028, 0.09921, 0.09896, 0.1023, 0.09815, 0.09773, 0.1011, 0.04827, 0.05069, 0.07435, 0.07579, 0.01063, 0.008665, 0.04017, 0.06985, 0.06893, 0.04218, 0.7945, 0.7931, 0.7948, 0.971, 0.9697, 0.9699, 0.7971, 0.7917, 0.793, 0.961, 0.9596, 0.9644, 0.1552, 0.1393, 0.1287, 0.1243, 0.1541, 0.07767, 0.05615, 0.05255, 0.07378, 0.106, 0.106, 0.08139, 0.08181, 0.0856, 0.04268, 0.0425, 0.014, 0.01424, 0.614, 0.6221, 0.6546, 0.6492, 0.6316, 0.907, 0.9289, 0.9239, 0.9049, 0.6112, 0.63, 0.6474, 0.6632, 0.6188, 0.9094, 0.9009, 0.9225, 0.9298, 0.1008, 0.09705, 0.09741, 0.1009, 0.1003, 0.09894, 0.09558, 0.09606, 0.03921, 0.06749, 0.06579, 0.04095, 0.0008616, 0.01131, 0.01307, 0.04044, 0.0412]): _vg.add([_i], _w, 'REPLACE')
_vg = ob_bird2.vertex_groups.new(name='Bone.002')
for _i, _w in zip([0, 1, 2, 14, 15, 16, 28, 29, 30, 31, 32, 37, 38, 39, 40, 41, 46, 47, 48, 49, 50, 55, 56, 57, 58, 59, 76, 77, 78, 79, 80, 81, 82, 83, 84, 85, 86, 87, 88, 89, 90, 91, 92, 93, 94, 95, 96, 97, 98, 99, 100, 101, 102, 103, 104, 105, 106, 107, 136, 137, 138, 139, 144, 145, 146, 147], [0.07131, 0.07119, 0.0718, 0.07039, 0.07172, 0.07222, 0.1126, 0.1091, 0.09343, 0.1004, 0.1102, 0.1141, 0.1117, 0.1015, 0.0946, 0.1104, 0.1306, 0.1272, 0.1201, 0.1182, 0.1266, 0.1309, 0.127, 0.1151, 0.1208, 0.1273, 0.4905, 0.4889, 0.4893, 0.4902, 0.4891, 0.4895, 0.4884, 0.4881, 0.6192, 0.6147, 0.6152, 0.6189, 0.617, 0.6186, 0.615, 0.6145, 0.03074, 0.03489, 0.03546, 0.03154, 0.0619, 0.06414, 0.06393, 0.0613, 0.03432, 0.02977, 0.03033, 0.03405, 0.06492, 0.06281, 0.06273, 0.06497, 0.01526, 0.01781, 0.05002, 0.05049, 0.01439, 0.05021, 0.04958, 0.01602]): _vg.add([_i], _w, 'REPLACE')
_vg = ob_bird2.vertex_groups.new(name='Bone.003')
for _i, _w in zip([28, 29, 30, 31, 32, 37, 38, 39, 40, 41, 46, 47, 48, 49, 50, 55, 56, 57, 58, 59, 64, 66, 67, 68, 69, 70, 71, 73, 74, 75, 76, 77, 78, 79, 80, 81, 82, 83, 84, 85, 86, 87, 88, 89, 90, 91, 92, 93, 94, 95, 96, 97, 98, 99, 100, 101, 102, 103, 104, 105, 106, 107, 136, 137, 138, 139, 145, 146, 147], [0.08838, 0.08525, 0.0737, 0.07958, 0.08754, 0.08647, 0.08646, 0.07841, 0.07258, 0.08335, 0.03489, 0.03223, 0.02807, 0.02684, 0.0329, 0.0403, 0.03807, 0.02794, 0.03171, 0.0361, 0.008532, 0.004904, 0.1895, 0.183, 0.1932, 0.008358, 0.006507, 0.1892, 0.193, 0.1828, 0.4868, 0.4833, 0.4867, 0.4881, 0.4848, 0.4875, 0.4853, 0.4819, 0.1456, 0.1493, 0.1501, 0.1473, 0.1461, 0.1471, 0.1495, 0.1485, 0.7874, 0.7908, 0.7827, 0.7791, 0.1586, 0.1578, 0.1632, 0.1626, 0.7908, 0.7888, 0.7807, 0.7849, 0.1575, 0.1582, 0.1611, 0.1617, 0.001425, 0.003426, 0.0289, 0.02961, 0.0273, 0.0268, 0.0009292]): _vg.add([_i], _w, 'REPLACE')
_vg = ob_bird2.vertex_groups.new(name='Bone.004')
for _i, _w in zip([64, 65, 66, 67, 68, 69, 70, 71, 72, 73, 74, 75, 84, 85, 86, 87, 88, 89, 90, 91, 92, 93, 94, 95, 96, 97, 98, 99, 100, 101, 102, 103, 104, 105, 106, 107], [0.9647, 0.9696, 0.9661, 0.8025, 0.8092, 0.7987, 0.9656, 0.9653, 0.97, 0.8022, 0.7985, 0.8092, 0.0941, 0.0952, 0.09851, 0.09759, 0.09516, 0.0981, 0.09928, 0.09599, 0.1692, 0.1637, 0.1715, 0.1771, 0.7669, 0.7649, 0.7598, 0.7637, 0.1639, 0.1683, 0.176, 0.1698, 0.7642, 0.7661, 0.7633, 0.76]): _vg.add([_i], _w, 'REPLACE')
_vg = ob_bird2.vertex_groups.new(name='Bone.005')
for _i, _w in zip([152, 153, 154, 166, 167, 168, 176, 177, 178, 179, 180, 181, 182, 183, 184, 189, 190, 191, 192, 193, 194, 195, 196, 197, 198, 199, 200, 201, 202, 207, 208, 209, 210, 211, 288, 289, 290, 291, 296, 297, 298, 299], [0.0191, 0.01989, 0.01922, 0.01965, 0.02146, 0.02169, 0.03031, 0.05288, 0.05264, 0.03024, 0.1184, 0.1337, 0.1247, 0.1124, 0.1154, 0.3705, 0.3588, 0.337, 0.3778, 0.4285, 0.01792, 0.012, 0.004973, 0.01098, 0.04729, 0.04561, 0.04228, 0.04422, 0.04663, 0.08048, 0.07175, 0.06758, 0.06463, 0.07931, 0.04824, 0.07011, 0.07261, 0.05228, 0.115, 0.1168, 0.175, 0.1776]): _vg.add([_i], _w, 'REPLACE')
_vg = ob_bird2.vertex_groups.new(name='Bone.006')
for _i, _w in zip([152, 153, 154, 166, 167, 168, 180, 181, 182, 183, 184, 185, 189, 190, 191, 192, 193, 198, 199, 200, 201, 202, 207, 208, 209, 210, 211, 216, 217, 219, 220, 221, 222, 224, 225, 226, 227, 228, 229, 230, 231, 232, 233, 234, 235, 236, 237, 238, 239, 240, 241, 242, 243, 244, 245, 246, 247, 248, 249, 250, 251, 252, 253, 254, 255, 256, 257, 258, 259, 288, 289, 290, 291, 296, 297, 298, 299], [0.08609, 0.08667, 0.08597, 0.08487, 0.08715, 0.08652, 0.173, 0.167, 0.1517, 0.142, 0.1672, 0.003605, 0.1242, 0.1198, 0.09832, 0.1031, 0.1108, 0.1608, 0.156, 0.1448, 0.1475, 0.1559, 0.1571, 0.1532, 0.1455, 0.1384, 0.1523, 0.01103, 0.006306, 0.2156, 0.2201, 0.2092, 0.006213, 0.006375, 0.2151, 0.2092, 0.2198, 0.9455, 0.9465, 0.9439, 0.9399, 0.9416, 0.9377, 0.9419, 0.9452, 0.7585, 0.7595, 0.7584, 0.7572, 0.7559, 0.7554, 0.7572, 0.7587, 0.8233, 0.8156, 0.8213, 0.8287, 0.2112, 0.2138, 0.2169, 0.2126, 0.8278, 0.8216, 0.8162, 0.8238, 0.2144, 0.2188, 0.2157, 0.2129, 0.05039, 0.07652, 0.07534, 0.05172, 0.02268, 0.02512, 0.05442, 0.05444]): _vg.add([_i], _w, 'REPLACE')
_vg = ob_bird2.vertex_groups.new(name='Bone.007')
for _i, _w in zip([216, 217, 218, 219, 220, 221, 222, 223, 224, 225, 226, 227, 236, 237, 238, 239, 240, 241, 242, 243, 244, 245, 246, 247, 248, 249, 250, 251, 252, 253, 254, 255, 256, 257, 258, 259], [0.9686, 0.9709, 0.9746, 0.7836, 0.7792, 0.79, 0.9712, 0.976, 0.9709, 0.7841, 0.7901, 0.7794, 0.09452, 0.09825, 0.09924, 0.09582, 0.09579, 0.09669, 0.09992, 0.0987, 0.1719, 0.1796, 0.1737, 0.1663, 0.7758, 0.7733, 0.7697, 0.7738, 0.1673, 0.1734, 0.1789, 0.1714, 0.7717, 0.7673, 0.7709, 0.7738]): _vg.add([_i], _w, 'REPLACE')
_m = ob_bird2.modifiers.new('Armature', 'ARMATURE')
_m.object = ob_bird2rig
ob_bird1rig.parent = ob_birdcontrol
ob_bird1rig.matrix_parent_inverse = Matrix(((-1.0, -1.51e-07, 0.0, -0.006537), (1.51e-07, -1.0, 0.0, -16.73), (0.0, 0.0, 1.0, -6.535), (0.0, 0.0, 0.0, 1.0)))
ob_bird1rig.location = (0.0515, -6.949, 6.403)
ob_bird1rig.rotation_euler = (-1.577, -2.22e-16, -3.142)
ob_bird1rig.lineart.crease_threshold = 0.0
ob_bird1.parent = ob_bird1rig
ob_bird1.matrix_parent_inverse = Matrix(((1.0, -1.863e-09, -1.455e-11, -0.0515), (2.234e-16, -0.006315, -1.0, -0.08735), (-2.22e-16, 1.0, -0.006315, 2.481), (0.0, 0.0, 0.0, 1.0)))
ob_bird1.location = (2.001e-06, -0.3507, 0.08838)
ob_bird1.rotation_euler = (0.0, -0.0, -1.571)
ob_bird1.scale = (6.939, 1.0, 1.0)
ob_bird1.lock_rotations_4d = False
ob_bird1.empty_display_type = 'ARROWS'
ob_bird1.lineart.crease_threshold = 0.0
_vg = ob_bird1.vertex_groups.new(name='Bone')
for _i, _w in zip([0, 1, 2, 6, 7, 8, 9, 10, 11, 12, 13, 14, 15, 16, 20, 21, 22, 23, 24, 25, 26, 27, 28, 29, 30, 31, 32, 33, 34, 35, 36, 37, 38, 39, 40, 41, 42, 43, 44, 45, 46, 47, 48, 49, 50, 51, 52, 53, 54, 55, 56, 57, 58, 59, 60, 61, 62, 63, 84, 85, 86, 87, 88, 89, 90, 91, 108, 109, 110, 111, 112, 113, 114, 115, 116, 117, 118, 119, 120, 121, 122, 123, 124, 125, 126, 127, 128, 129, 130, 131, 132, 133, 134, 135, 136, 137, 138, 139, 140, 141, 142, 143, 144, 145, 146, 147, 148, 149, 150, 151, 152, 153, 154, 158, 159, 160, 161, 162, 163, 164, 165, 166, 167, 168, 172, 173, 174, 175, 176, 177, 178, 179, 180, 181, 182, 183, 184, 185, 186, 187, 188, 189, 190, 191, 192, 193, 194, 195, 196, 197, 198, 199, 200, 201, 202, 203, 204, 205, 206, 207, 208, 209, 210, 211, 212, 213, 214, 215, 232, 233, 236, 237, 238, 239, 240, 241, 242, 243, 260, 261, 262, 263, 264, 265, 266, 267, 268, 269, 270, 271, 272, 273, 274, 275, 276, 277, 278, 279, 280, 281, 282, 283, 284, 285, 286, 287, 288, 289, 290, 291, 292, 293, 294, 295, 296, 297, 298, 299, 300, 301, 302, 303], [0.09945, 0.09927, 0.1001, 0.9823, 0.9854, 0.9852, 0.9821, 0.9514, 0.9515, 0.9634, 0.963, 0.09808, 0.1, 0.1006, 0.9876, 0.9855, 0.9852, 0.9874, 0.9637, 0.9638, 0.9526, 0.9522, 0.6218, 0.6299, 0.6888, 0.6693, 0.6392, 0.8778, 0.8845, 0.9124, 0.9062, 0.6336, 0.6482, 0.6783, 0.6977, 0.6422, 0.9215, 0.9395, 0.9419, 0.9237, 0.1918, 0.1798, 0.1721, 0.1702, 0.1894, 0.06857, 0.06939, 0.04849, 0.04342, 0.1886, 0.1868, 0.1628, 0.1696, 0.1769, 0.07047, 0.04441, 0.05106, 0.07537, 0.0265, 0.02612, 0.02391, 0.02436, 0.02884, 0.02617, 0.02705, 0.02984, 0.9904, 0.9907, 0.9907, 0.9907, 0.9894, 0.9887, 0.9878, 0.9878, 0.991, 0.9912, 0.991, 0.991, 0.9889, 0.9889, 0.9883, 0.988, 0.9903, 0.9904, 0.9904, 0.99, 0.9903, 0.9902, 0.9905, 0.9904, 0.9904, 0.9902, 0.9903, 0.9903, 0.8909, 0.887, 0.8337, 0.8314, 0.9643, 0.9518, 0.9542, 0.9665, 0.8962, 0.8386, 0.8402, 0.8937, 0.972, 0.9736, 0.9667, 0.9644, 0.07523, 0.07563, 0.07504, 0.9808, 0.9804, 0.9836, 0.9839, 0.9314, 0.9466, 0.9471, 0.9317, 0.07368, 0.07568, 0.07498, 0.9838, 0.9833, 0.9805, 0.9811, 0.9338, 0.9138, 0.9144, 0.9341, 0.5473, 0.5543, 0.5897, 0.6164, 0.5574, 0.8728, 0.9018, 0.9095, 0.8808, 0.3944, 0.4106, 0.4796, 0.4335, 0.3712, 0.9058, 0.9097, 0.9294, 0.9255, 0.1586, 0.1567, 0.1383, 0.1397, 0.1466, 0.05963, 0.0267, 0.03122, 0.06011, 0.1339, 0.1279, 0.1233, 0.1183, 0.1327, 0.0559, 0.06012, 0.02567, 0.01963, 0.0001877, 0.00538, 0.01263, 0.01105, 0.01138, 0.01314, 0.01283, 0.01307, 0.01113, 0.01092, 0.9858, 0.9864, 0.9867, 0.9866, 0.9841, 0.9818, 0.9817, 0.9829, 0.9864, 0.9862, 0.9864, 0.9868, 0.9824, 0.9805, 0.981, 0.9823, 0.9855, 0.9856, 0.9856, 0.985, 0.9853, 0.9855, 0.9857, 0.9856, 0.9856, 0.9852, 0.9855, 0.9855, 0.8541, 0.7832, 0.7836, 0.8487, 0.9615, 0.9642, 0.9517, 0.9485, 0.8166, 0.8127, 0.7233, 0.7203, 0.9631, 0.9538, 0.9581, 0.9662]): _vg.add([_i], _w, 'REPLACE')
_vg = ob_bird1.vertex_groups.new(name='Bone.001')
for _i, _w in zip([0, 1, 2, 3, 4, 5, 14, 15, 16, 17, 18, 19, 28, 29, 30, 31, 32, 33, 34, 35, 36, 37, 38, 39, 40, 41, 42, 43, 44, 45, 46, 47, 48, 49, 50, 51, 52, 53, 54, 55, 56, 57, 58, 59, 60, 61, 62, 63, 84, 85, 86, 87, 88, 89, 90, 91, 136, 137, 138, 139, 141, 142, 144, 145, 146, 147, 152, 153, 154, 155, 156, 157, 166, 167, 168, 169, 170, 171, 180, 181, 182, 183, 184, 185, 186, 187, 188, 189, 190, 191, 192, 193, 194, 195, 196, 197, 198, 199, 200, 201, 202, 203, 204, 205, 206, 207, 208, 209, 210, 211, 212, 213, 214, 215, 236, 237, 238, 239, 240, 241, 242, 243, 288, 289, 290, 291, 295, 296, 297, 298, 299], [0.7957, 0.7961, 0.7943, 0.968, 0.9669, 0.9668, 0.7984, 0.7945, 0.7932, 0.9581, 0.9613, 0.9566, 0.1715, 0.1701, 0.1394, 0.1457, 0.1577, 0.0867, 0.08282, 0.06043, 0.06401, 0.1594, 0.1477, 0.1363, 0.13, 0.1579, 0.05543, 0.03064, 0.02882, 0.05473, 0.6171, 0.6342, 0.6521, 0.6569, 0.6251, 0.9021, 0.8999, 0.9198, 0.9246, 0.6177, 0.625, 0.6674, 0.6522, 0.6353, 0.9002, 0.9226, 0.9155, 0.8921, 0.1029, 0.1028, 0.09921, 0.09896, 0.1023, 0.09815, 0.09773, 0.1011, 0.04827, 0.05069, 0.07435, 0.07579, 0.01063, 0.008665, 0.04017, 0.06985, 0.06893, 0.04218, 0.7945, 0.7931, 0.7948, 0.971, 0.9697, 0.9699, 0.7971, 0.7917, 0.793, 0.961, 0.9596, 0.9644, 0.1552, 0.1393, 0.1287, 0.1243, 0.1541, 0.07767, 0.05615, 0.05255, 0.07378, 0.106, 0.106, 0.08139, 0.08181, 0.0856, 0.04268, 0.0425, 0.014, 0.01424, 0.614, 0.6221, 0.6546, 0.6492, 0.6316, 0.907, 0.9289, 0.9239, 0.9049, 0.6112, 0.63, 0.6474, 0.6632, 0.6188, 0.9094, 0.9009, 0.9225, 0.9298, 0.1008, 0.09705, 0.09741, 0.1009, 0.1003, 0.09894, 0.09558, 0.09606, 0.03921, 0.06749, 0.06579, 0.04095, 0.0008616, 0.01131, 0.01307, 0.04044, 0.0412]): _vg.add([_i], _w, 'REPLACE')
_vg = ob_bird1.vertex_groups.new(name='Bone.002')
for _i, _w in zip([0, 1, 2, 14, 15, 16, 28, 29, 30, 31, 32, 37, 38, 39, 40, 41, 46, 47, 48, 49, 50, 55, 56, 57, 58, 59, 76, 77, 78, 79, 80, 81, 82, 83, 84, 85, 86, 87, 88, 89, 90, 91, 92, 93, 94, 95, 96, 97, 98, 99, 100, 101, 102, 103, 104, 105, 106, 107, 136, 137, 138, 139, 144, 145, 146, 147], [0.07131, 0.07119, 0.0718, 0.07039, 0.07172, 0.07222, 0.1126, 0.1091, 0.09343, 0.1004, 0.1102, 0.1141, 0.1117, 0.1015, 0.0946, 0.1104, 0.1306, 0.1272, 0.1201, 0.1182, 0.1266, 0.1309, 0.127, 0.1151, 0.1208, 0.1273, 0.4905, 0.4889, 0.4893, 0.4902, 0.4891, 0.4895, 0.4884, 0.4881, 0.6192, 0.6147, 0.6152, 0.6189, 0.617, 0.6186, 0.615, 0.6145, 0.03074, 0.03489, 0.03546, 0.03154, 0.0619, 0.06414, 0.06393, 0.0613, 0.03432, 0.02977, 0.03033, 0.03405, 0.06492, 0.06281, 0.06273, 0.06497, 0.01526, 0.01781, 0.05002, 0.05049, 0.01439, 0.05021, 0.04958, 0.01602]): _vg.add([_i], _w, 'REPLACE')
_vg = ob_bird1.vertex_groups.new(name='Bone.003')
for _i, _w in zip([28, 29, 30, 31, 32, 37, 38, 39, 40, 41, 46, 47, 48, 49, 50, 55, 56, 57, 58, 59, 64, 66, 67, 68, 69, 70, 71, 73, 74, 75, 76, 77, 78, 79, 80, 81, 82, 83, 84, 85, 86, 87, 88, 89, 90, 91, 92, 93, 94, 95, 96, 97, 98, 99, 100, 101, 102, 103, 104, 105, 106, 107, 136, 137, 138, 139, 145, 146, 147], [0.08838, 0.08525, 0.0737, 0.07958, 0.08754, 0.08647, 0.08646, 0.07841, 0.07258, 0.08335, 0.03489, 0.03223, 0.02807, 0.02684, 0.0329, 0.0403, 0.03807, 0.02794, 0.03171, 0.0361, 0.008532, 0.004904, 0.1895, 0.183, 0.1932, 0.008358, 0.006507, 0.1892, 0.193, 0.1828, 0.4868, 0.4833, 0.4867, 0.4881, 0.4848, 0.4875, 0.4853, 0.4819, 0.1456, 0.1493, 0.1501, 0.1473, 0.1461, 0.1471, 0.1495, 0.1485, 0.7874, 0.7908, 0.7827, 0.7791, 0.1586, 0.1578, 0.1632, 0.1626, 0.7908, 0.7888, 0.7807, 0.7849, 0.1575, 0.1582, 0.1611, 0.1617, 0.001425, 0.003426, 0.0289, 0.02961, 0.0273, 0.0268, 0.0009292]): _vg.add([_i], _w, 'REPLACE')
_vg = ob_bird1.vertex_groups.new(name='Bone.004')
for _i, _w in zip([64, 65, 66, 67, 68, 69, 70, 71, 72, 73, 74, 75, 84, 85, 86, 87, 88, 89, 90, 91, 92, 93, 94, 95, 96, 97, 98, 99, 100, 101, 102, 103, 104, 105, 106, 107], [0.9647, 0.9696, 0.9661, 0.8025, 0.8092, 0.7987, 0.9656, 0.9653, 0.97, 0.8022, 0.7985, 0.8092, 0.0941, 0.0952, 0.09851, 0.09759, 0.09516, 0.0981, 0.09928, 0.09599, 0.1692, 0.1637, 0.1715, 0.1771, 0.7669, 0.7649, 0.7598, 0.7637, 0.1639, 0.1683, 0.176, 0.1698, 0.7642, 0.7661, 0.7633, 0.76]): _vg.add([_i], _w, 'REPLACE')
_vg = ob_bird1.vertex_groups.new(name='Bone.005')
for _i, _w in zip([152, 153, 154, 166, 167, 168, 176, 177, 178, 179, 180, 181, 182, 183, 184, 189, 190, 191, 192, 193, 194, 195, 196, 197, 198, 199, 200, 201, 202, 207, 208, 209, 210, 211, 288, 289, 290, 291, 296, 297, 298, 299], [0.0191, 0.01989, 0.01922, 0.01965, 0.02146, 0.02169, 0.03031, 0.05288, 0.05264, 0.03024, 0.1184, 0.1337, 0.1247, 0.1124, 0.1154, 0.3705, 0.3588, 0.337, 0.3778, 0.4285, 0.01792, 0.012, 0.004973, 0.01098, 0.04729, 0.04561, 0.04228, 0.04422, 0.04663, 0.08048, 0.07175, 0.06758, 0.06463, 0.07931, 0.04824, 0.07011, 0.07261, 0.05228, 0.115, 0.1168, 0.175, 0.1776]): _vg.add([_i], _w, 'REPLACE')
_vg = ob_bird1.vertex_groups.new(name='Bone.006')
for _i, _w in zip([152, 153, 154, 166, 167, 168, 180, 181, 182, 183, 184, 185, 189, 190, 191, 192, 193, 198, 199, 200, 201, 202, 207, 208, 209, 210, 211, 216, 217, 219, 220, 221, 222, 224, 225, 226, 227, 228, 229, 230, 231, 232, 233, 234, 235, 236, 237, 238, 239, 240, 241, 242, 243, 244, 245, 246, 247, 248, 249, 250, 251, 252, 253, 254, 255, 256, 257, 258, 259, 288, 289, 290, 291, 296, 297, 298, 299], [0.08609, 0.08667, 0.08597, 0.08487, 0.08715, 0.08652, 0.173, 0.167, 0.1517, 0.142, 0.1672, 0.003605, 0.1242, 0.1198, 0.09832, 0.1031, 0.1108, 0.1608, 0.156, 0.1448, 0.1475, 0.1559, 0.1571, 0.1532, 0.1455, 0.1384, 0.1523, 0.01103, 0.006306, 0.2156, 0.2201, 0.2092, 0.006213, 0.006375, 0.2151, 0.2092, 0.2198, 0.9455, 0.9465, 0.9439, 0.9399, 0.9416, 0.9377, 0.9419, 0.9452, 0.7585, 0.7595, 0.7584, 0.7572, 0.7559, 0.7554, 0.7572, 0.7587, 0.8233, 0.8156, 0.8213, 0.8287, 0.2112, 0.2138, 0.2169, 0.2126, 0.8278, 0.8216, 0.8162, 0.8238, 0.2144, 0.2188, 0.2157, 0.2129, 0.05039, 0.07652, 0.07534, 0.05172, 0.02268, 0.02512, 0.05442, 0.05444]): _vg.add([_i], _w, 'REPLACE')
_vg = ob_bird1.vertex_groups.new(name='Bone.007')
for _i, _w in zip([216, 217, 218, 219, 220, 221, 222, 223, 224, 225, 226, 227, 236, 237, 238, 239, 240, 241, 242, 243, 244, 245, 246, 247, 248, 249, 250, 251, 252, 253, 254, 255, 256, 257, 258, 259], [0.9686, 0.9709, 0.9746, 0.7836, 0.7792, 0.79, 0.9712, 0.976, 0.9709, 0.7841, 0.7901, 0.7794, 0.09452, 0.09825, 0.09924, 0.09582, 0.09579, 0.09669, 0.09992, 0.0987, 0.1719, 0.1796, 0.1737, 0.1663, 0.7758, 0.7733, 0.7697, 0.7738, 0.1673, 0.1734, 0.1789, 0.1714, 0.7717, 0.7673, 0.7709, 0.7738]): _vg.add([_i], _w, 'REPLACE')
_m = ob_bird1.modifiers.new('Armature', 'ARMATURE')
_m.object = ob_bird1rig

# ---- collection membership
col_collection_1.objects.link(ob_camera)
col_collection_1.objects.link(ob_birdcontrol)
col_collection_1.objects.link(ob_bird3rig)
col_collection_1.objects.link(ob_bird3)
col_collection_1.objects.link(ob_bird2rig)
col_collection_1.objects.link(ob_bird2)
col_collection_1.objects.link(ob_bird1rig)
col_collection_1.objects.link(ob_bird1)

# ---- scene / render settings (as saved in the file)
scene.camera = ob_camera
scene.frame_start = 1; scene.frame_end = 250; scene.frame_set(42)
scene.render.engine = 'CYCLES'
scene.render.resolution_percentage = 50
scene.render.dither_intensity = 0.0
scene.cycles.use_denoising = False
scene.cycles.samples = 128
scene.cycles.sampling_pattern = 'TABULATED_SOBOL'
scene.cycles.light_sampling_threshold = 0.0
scene.cycles.use_adaptive_sampling = False
scene.cycles.use_light_tree = False
scene.cycles.blur_glossy = 0.0
scene.cycles.sample_clamp_indirect = 0.0
scene.view_settings.view_transform = 'Standard'
bpy.context.view_layer.update()
